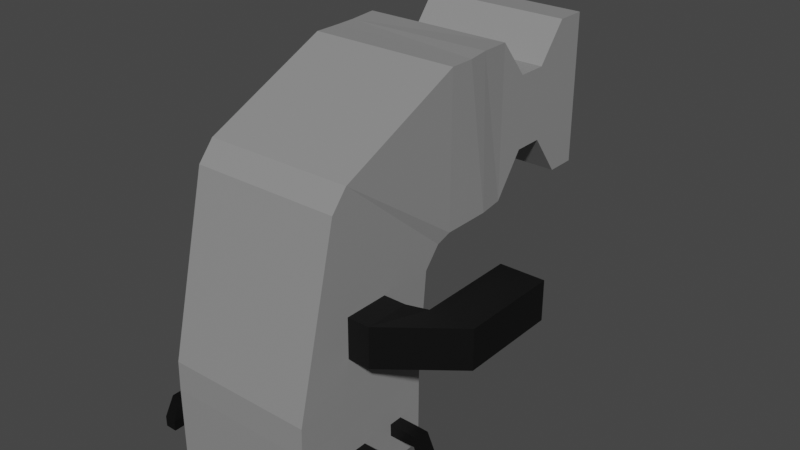 # Source: WimpEnemyTypeOne.blend  (saved by Blender 3.6.11; exported with 4.5.12 LTS)
import bpy
from mathutils import Matrix  # noqa: F401  (used for matrix-valued properties, if any)

bpy.ops.wm.read_factory_settings(use_empty=True)
scene = bpy.context.scene
scene.name = 'Scene'

# ---- collections
col_collection = bpy.data.collections.new('Collection'); scene.collection.children.link(col_collection)

# ---- materials (node trees are filled in below, after node groups)
mat_x = bpy.data.materials.new('マテリアル')
mat_x.use_transparent_shadow = False
mat_material = bpy.data.materials.new('Material')
mat_material.alpha_threshold = 0.0
mat_material.use_transparent_shadow = False
mat_material.roughness = 0.5
mat_material.line_color = (0.0, 0.0, 0.0, 1.0)
mat_001 = bpy.data.materials.new('マテリアル.001')
mat_001.use_transparent_shadow = False

# ---- material node trees
mat_x.use_nodes = True; mat_x.node_tree.nodes.clear()
_N = mat_x.node_tree.nodes; _L = mat_x.node_tree.links
n0 = _N.new('ShaderNodeBsdfPrincipled'); n0.name = 'プリンシプルBSDF'; n0.location = (10, 300)
n0.distribution = 'GGX'
n0.subsurface_method = 'RANDOM_WALK_SKIN'
n0.inputs[0].default_value = (0.0004135, 0.0004135, 0.0004135, 1.0)
n0.inputs[3].default_value = 1.45
n0.inputs[27].default_value = (0.0, 0.0, 0.0, 1.0)
n0.inputs[28].default_value = 1.0
n1 = _N.new('ShaderNodeOutputMaterial'); n1.name = 'マテリアル出力'; n1.location = (300, 300)
_L.new(n0.outputs[0], n1.inputs[0])
n1.is_active_output = True
mat_material.use_nodes = True; mat_material.node_tree.nodes.clear()
_N = mat_material.node_tree.nodes; _L = mat_material.node_tree.links
n0 = _N.new('ShaderNodeOutputMaterial'); n0.name = 'Material Output'; n0.location = (300, 300)
n1 = _N.new('ShaderNodeBsdfPrincipled'); n1.name = 'Principled BSDF'; n1.location = (10, 300)
n1.distribution = 'GGX'
n1.subsurface_method = 'RANDOM_WALK_SKIN'
n1.inputs[0].default_value = (0.2641, 0.2641, 0.2641, 1.0)
n1.inputs[3].default_value = 1.45
n1.inputs[27].default_value = (0.0, 0.0, 0.0, 1.0)
n1.inputs[28].default_value = 1.0
_L.new(n1.outputs[0], n0.inputs[0])
n0.is_active_output = True
mat_001.use_nodes = True; mat_001.node_tree.nodes.clear()
_N = mat_001.node_tree.nodes; _L = mat_001.node_tree.links
n0 = _N.new('ShaderNodeBsdfPrincipled'); n0.name = 'プリンシプルBSDF'; n0.location = (10, 300)
n0.distribution = 'GGX'
n0.subsurface_method = 'RANDOM_WALK_SKIN'
n0.inputs[0].default_value = (0.4603, 0.5122, 0.0, 1.0)
n0.inputs[3].default_value = 1.45
n0.inputs[27].default_value = (0.0, 0.0, 0.0, 1.0)
n0.inputs[28].default_value = 1.0
n1 = _N.new('ShaderNodeOutputMaterial'); n1.name = 'マテリアル出力'; n1.location = (300, 300)
_L.new(n0.outputs[0], n1.inputs[0])
n1.is_active_output = True

# ---- world
world_world = bpy.data.worlds.new('World'); scene.world = world_world
world_world.use_nodes = True; world_world.node_tree.nodes.clear()
_N = world_world.node_tree.nodes; _L = world_world.node_tree.links
n0 = _N.new('ShaderNodeOutputWorld'); n0.name = 'World Output'; n0.location = (300, 300)
n1 = _N.new('ShaderNodeBackground'); n1.name = 'Background'; n1.location = (10, 300)
n1.inputs[0].default_value = (0.05088, 0.05088, 0.05088, 1.0)
_L.new(n1.outputs[0], n0.inputs[0])
n0.is_active_output = True
world_world.color = (0.05088, 0.05088, 0.05088)
world_world.use_sun_shadow = False
world_world.sun_shadow_jitter_overblur = 0.0

# ---- meshes
me_005 = bpy.data.meshes.new('立方体.005')
me_005.from_pydata([(1.101, 0.6111, 0.4448), (1.101, 0.6111, 0.6138), (1.102, 1.391, 0.04134), (1.103, 1.556, 0.0406), (1.284, 0.6111, 0.4448), (1.284, 0.6111, 0.6138), (1.275, 1.391, 0.04134), (1.287, 1.556, 0.0406), (1.102, 1.391, 0.1771), (1.1, 1.294, 0.449), (1.1, 1.186, 0.4426), (1.1, 1.042, 0.4432), (1.101, 0.8985, 0.4437), (1.101, 0.7548, 0.4442), (1.101, 0.7537, 0.6126), (1.101, 0.8963, 0.6114), (1.101, 1.039, 0.6102), (1.101, 1.181, 0.609), (1.101, 1.36, 0.6009), (1.103, 1.556, 0.1852), (1.283, 0.7548, 0.4442), (1.281, 0.8985, 0.4437), (1.279, 1.042, 0.4432), (1.278, 1.186, 0.4426), (1.276, 1.294, 0.449), (1.277, 1.391, 0.1771), (1.287, 1.556, 0.1852), (1.284, 1.36, 0.6009), (1.284, 1.181, 0.609), (1.284, 1.039, 0.6102), (1.284, 0.8963, 0.6114), (1.284, 0.7537, 0.6126), (-0.1486, 0.6111, 0.4448), (-0.1486, 0.6111, 0.6138), (-0.1478, 1.391, 0.04134), (-0.1464, 1.556, 0.0406), (0.03474, 0.6111, 0.4448), (0.03474, 0.6111, 0.6138), (0.02548, 1.391, 0.04134), (0.03696, 1.556, 0.0406), (-0.1476, 1.391, 0.1771), (-0.1496, 1.294, 0.449), (-0.1494, 1.186, 0.4426), (-0.1492, 1.042, 0.4432), (-0.149, 0.8985, 0.4437), (-0.1488, 0.7548, 0.4442), (-0.1486, 0.7537, 0.6126), (-0.1486, 0.8963, 0.6114), (-0.1486, 1.039, 0.6102), (-0.1486, 1.181, 0.609), (-0.1486, 1.36, 0.6009), (-0.1464, 1.556, 0.1852), (0.0331, 0.7548, 0.4442), (0.03146, 0.8985, 0.4437), (0.02982, 1.042, 0.4432), (0.02818, 1.186, 0.4426), (0.02654, 1.294, 0.449), (0.02712, 1.391, 0.1771), (0.03696, 1.556, 0.1852), (0.03474, 1.36, 0.6009), (0.03474, 1.181, 0.609), (0.03474, 1.039, 0.6102), (0.03474, 0.8963, 0.6114), (0.03474, 0.7537, 0.6126), (0.4952, 0.6111, 0.4448), (0.4952, 0.6111, 0.6138), (0.496, 1.391, 0.04134), (0.4975, 1.556, 0.0406), (0.6786, 0.6111, 0.4448), (0.6786, 0.6111, 0.6138), (0.6693, 1.391, 0.04134), (0.6808, 1.556, 0.0406), (0.4962, 1.391, 0.1771), (0.4942, 1.294, 0.449), (0.4944, 1.186, 0.4426), (0.4946, 1.042, 0.4432), (0.4948, 0.8985, 0.4437), (0.495, 0.7548, 0.4442), (0.4952, 0.7537, 0.6126), (0.4952, 0.8963, 0.6114), (0.4952, 1.039, 0.6102), (0.4952, 1.181, 0.609), (0.4952, 1.36, 0.6009), (0.4975, 1.556, 0.1852), (0.6769, 0.7548, 0.4442), (0.6753, 0.8985, 0.4437), (0.6737, 1.042, 0.4432), (0.672, 1.186, 0.4426), (0.6704, 1.294, 0.449), (0.671, 1.391, 0.1771), (0.6808, 1.556, 0.1852), (0.6786, 1.36, 0.6009), (0.6786, 1.181, 0.609), (0.6786, 1.039, 0.6102), (0.6786, 0.8963, 0.6114), (0.6786, 0.7537, 0.6126), (0.7431, 0.9165, 1.909), (0.7431, 0.9165, 2.441), (0.1401, 0.9187, 1.909), (0.1401, 0.9187, 2.441), (-1.307, 2.1, 1.883), (-1.307, 2.1, 2.414), (-1.307, 1.497, 1.883), (-1.307, 1.497, 2.414), (-0.9732, 1.497, 1.883), (-0.6399, 1.497, 1.883), (-0.3066, 1.497, 1.883), (0.02677, 1.497, 1.883), (0.1413, 1.252, 1.909), (0.1413, 1.252, 2.441), (0.02677, 1.497, 2.414), (-0.3066, 1.497, 2.414), (-0.6399, 1.497, 2.414), (-0.9732, 1.497, 2.414), (0.7444, 1.25, 1.909), (0.02677, 2.1, 1.883), (-0.3066, 2.1, 1.883), (-0.6399, 2.1, 1.883), (-0.9732, 2.1, 1.883), (-0.9732, 2.1, 2.414), (-0.6399, 2.1, 2.414), (-0.3066, 2.1, 2.414), (0.02677, 2.1, 2.414), (0.7444, 1.25, 2.441), (-1.565, -0.9965, 4.804), (-1.622, -1.013, 2.8), (-3.577, -1.035, 4.81), (-3.577, -1.035, 2.81), (-1.567, 0.9854, 4.819), (-1.619, 1.006, 2.801), (-3.577, 0.965, 4.81), (-3.577, 0.965, 2.81), (-1.977, 0.965, 2.81), (-2.377, 0.965, 3.358), (-2.777, 0.965, 3.358), (-3.177, 0.965, 2.81), (-1.977, -1.035, 4.81), (-2.377, -1.035, 4.314), (-2.777, -1.035, 4.314), (-3.177, -1.035, 4.81), (-3.177, 0.965, 4.81), (-2.777, 0.965, 4.314), (-2.377, 0.965, 4.314), (-1.977, 0.965, 4.81), (-3.177, -1.035, 2.81), (-2.777, -1.035, 3.358), (-2.377, -1.035, 3.358), (-1.977, -1.035, 2.81), (-0.4916, 0.945, 1.009), (1.508, 0.945, 1.011), (-0.4916, -1.055, 1.009), (1.508, -1.055, 1.011), (-1.285, -0.8353, 2.801), (-0.9516, -0.8353, 2.801), (-0.8088, -1.045, 2.688), (-0.594, -1.045, 2.433), (-0.4993, -1.051, 1.34), (1.5, -1.051, 1.399), (0.9352, -1.045, 3.722), (0.7203, -1.045, 3.977), (-0.9516, -0.9933, 4.801), (-1.285, -0.9933, 4.801), (-0.4993, 0.949, 1.34), (-0.594, 0.9555, 2.433), (-0.8088, 0.9555, 2.688), (-0.9516, 1.007, 2.801), (-1.285, 1.007, 2.801), (-1.285, 1.007, 4.801), (-0.9516, 1.007, 4.801), (0.7203, 0.9555, 3.977), (0.9352, 0.9555, 3.722), (1.5, 0.949, 1.399), (1.506, 0.941, 0.04447), (1.506, -1.059, 0.04447), (-0.4937, 0.941, 0.04447), (-0.4937, -1.059, 0.04447), (0.04533, -0.7578, 0.4448), (0.04533, -0.7578, 0.6138), (0.04457, -1.538, 0.04134), (0.04311, -1.702, 0.0406), (-0.138, -0.7578, 0.4448), (-0.138, -0.7578, 0.6138), (-0.1288, -1.538, 0.04134), (-0.1402, -1.702, 0.0406), (0.04436, -1.537, 0.1771), (0.04637, -1.44, 0.449), (0.04616, -1.333, 0.4426), (0.04595, -1.189, 0.4432), (0.04574, -1.045, 0.4437), (0.04554, -0.9016, 0.4442), (0.04533, -0.9004, 0.6126), (0.04533, -1.043, 0.6114), (0.04533, -1.186, 0.6102), (0.04533, -1.328, 0.609), (0.04533, -1.507, 0.6009), (0.04311, -1.702, 0.1852), (-0.1364, -0.9016, 0.4442), (-0.1347, -1.045, 0.4437), (-0.1331, -1.189, 0.4432), (-0.1315, -1.333, 0.4426), (-0.1298, -1.44, 0.449), (-0.1304, -1.537, 0.1771), (-0.1402, -1.702, 0.1852), (-0.138, -1.507, 0.6009), (-0.138, -1.328, 0.609), (-0.138, -1.186, 0.6102), (-0.138, -1.043, 0.6114), (-0.138, -0.9004, 0.6126), (1.295, -0.7578, 0.4448), (1.295, -0.7578, 0.6138), (1.294, -1.538, 0.04134), (1.293, -1.702, 0.0406), (1.112, -0.7578, 0.4448), (1.112, -0.7578, 0.6138), (1.121, -1.538, 0.04134), (1.109, -1.702, 0.0406), (1.294, -1.537, 0.1771), (1.296, -1.44, 0.449), (1.296, -1.333, 0.4426), (1.296, -1.189, 0.4432), (1.295, -1.045, 0.4437), (1.295, -0.9016, 0.4442), (1.295, -0.9004, 0.6126), (1.295, -1.043, 0.6114), (1.295, -1.186, 0.6102), (1.295, -1.328, 0.609), (1.295, -1.507, 0.6009), (1.293, -1.702, 0.1852), (1.113, -0.9016, 0.4442), (1.115, -1.045, 0.4437), (1.116, -1.189, 0.4432), (1.118, -1.333, 0.4426), (1.12, -1.44, 0.449), (1.119, -1.537, 0.1771), (1.109, -1.702, 0.1852), (1.112, -1.507, 0.6009), (1.112, -1.328, 0.609), (1.112, -1.186, 0.6102), (1.112, -1.043, 0.6114), (1.112, -0.9004, 0.6126), (0.651, -0.7578, 0.4448), (0.651, -0.7578, 0.6138), (0.6503, -1.538, 0.04134), (0.6488, -1.702, 0.0406), (0.4677, -0.7578, 0.4448), (0.4677, -0.7578, 0.6138), (0.4769, -1.538, 0.04134), (0.4655, -1.702, 0.0406), (0.6501, -1.537, 0.1771), (0.6521, -1.44, 0.449), (0.6519, -1.333, 0.4426), (0.6517, -1.189, 0.4432), (0.6514, -1.045, 0.4437), (0.6512, -0.9016, 0.4442), (0.651, -0.9004, 0.6126), (0.651, -1.043, 0.6114), (0.651, -1.186, 0.6102), (0.651, -1.328, 0.609), (0.651, -1.507, 0.6009), (0.6488, -1.702, 0.1852), (0.4693, -0.9016, 0.4442), (0.471, -1.045, 0.4437), (0.4726, -1.189, 0.4432), (0.4742, -1.333, 0.4426), (0.4759, -1.44, 0.449), (0.4753, -1.537, 0.1771), (0.4655, -1.702, 0.1852), (0.4677, -1.507, 0.6009), (0.4677, -1.328, 0.609), (0.4677, -1.186, 0.6102), (0.4677, -1.043, 0.6114), (0.4677, -0.9004, 0.6126), (0.7431, -0.948, 2.427), (0.7431, -0.948, 1.895), (0.1401, -0.9502, 2.427), (0.1401, -0.9502, 1.895), (-1.307, -2.131, 2.453), (-1.307, -2.131, 1.921), (-1.307, -1.528, 2.453), (-1.307, -1.528, 1.921), (-0.9732, -1.528, 2.453), (-0.6399, -1.528, 2.453), (-0.3066, -1.528, 2.453), (0.02677, -1.528, 2.453), (0.1413, -1.283, 2.427), (0.1413, -1.283, 1.895), (0.02677, -1.528, 1.921), (-0.3066, -1.528, 1.921), (-0.6399, -1.528, 1.921), (-0.9732, -1.528, 1.921), (0.7444, -1.281, 2.427), (0.02677, -2.131, 2.453), (-0.3066, -2.131, 2.453), (-0.6399, -2.131, 2.453), (-0.9732, -2.131, 2.453), (-0.9732, -2.131, 1.921), (-0.6399, -2.131, 1.921), (-0.3066, -2.131, 1.921), (0.02677, -2.131, 1.921), (0.7444, -1.281, 1.895), (-3.481, -0.4289, 4.248), (-3.481, -0.4289, 3.347), (-3.481, -0.3324, 3.268), (-3.554, -0.07886, 4.423), (-3.624, -0.1756, 4.387), (-3.689, -0.2647, 4.328), (-3.746, -0.3429, 4.248), (-3.793, -0.407, 4.152), (-3.827, -0.4546, 4.042), (-3.849, -0.484, 3.922), (-3.856, -0.4939, 3.798), (-3.849, -0.484, 3.673), (-3.827, -0.4546, 3.554), (-3.793, -0.407, 3.444), (-3.746, -0.3429, 3.347), (-3.689, -0.2647, 3.268), (-3.624, -0.1756, 3.209), (-3.554, -0.07886, 3.173), (-3.599, -0.01669, 4.423), (-3.713, -0.05363, 4.387), (-3.818, -0.08768, 4.328), (-3.91, -0.1175, 4.248), (-3.985, -0.142, 4.152), (-4.041, -0.1602, 4.042), (-4.076, -0.1714, 3.922), (-4.087, -0.1752, 3.798), (-4.076, -0.1714, 3.673), (-4.041, -0.1602, 3.554), (-3.985, -0.142, 3.444), (-3.91, -0.1175, 3.347), (-3.818, -0.08768, 3.268), (-3.713, -0.05363, 3.209), (-3.599, -0.01669, 3.173), (-3.599, 0.06016, 4.423), (-3.713, 0.09711, 4.387), (-3.818, 0.1312, 4.328), (-3.91, 0.161, 4.248), (-3.985, 0.1855, 4.152), (-4.041, 0.2037, 4.042), (-4.076, 0.2149, 3.922), (-4.087, 0.2187, 3.798), (-4.076, 0.2149, 3.673), (-4.041, 0.2037, 3.554), (-3.985, 0.1855, 3.444), (-3.91, 0.161, 3.347), (-3.818, 0.1312, 3.268), (-3.713, 0.09711, 3.209), (-3.599, 0.06016, 3.173), (-3.554, 0.1223, 4.423), (-3.624, 0.2191, 4.387), (-3.689, 0.3082, 4.328), (-3.746, 0.3863, 4.248), (-3.793, 0.4505, 4.152), (-3.827, 0.4981, 4.042), (-3.849, 0.5275, 3.922), (-3.856, 0.5374, 3.798), (-3.849, 0.5275, 3.673), (-3.827, 0.4981, 3.554), (-3.793, 0.4505, 3.444), (-3.746, 0.3863, 3.347), (-3.689, 0.3082, 3.268), (-3.624, 0.2191, 3.209), (-3.554, 0.1223, 3.173), (-3.481, 0.1461, 4.423), (-3.481, 0.2656, 4.387), (-3.481, 0.3758, 4.328), (-3.481, 0.4724, 4.248), (-3.481, 0.5517, 4.152), (-3.481, 0.6106, 4.042), (-3.481, 0.6468, 3.922), (-3.481, 0.6591, 3.798), (-3.481, 0.6468, 3.673), (-3.481, 0.6106, 3.554), (-3.481, 0.5517, 3.444), (-3.481, 0.4724, 3.347), (-3.481, 0.3758, 3.268), (-3.481, 0.2656, 3.209), (-3.481, 0.1461, 3.173), (-3.481, 0.02174, 4.435), (-3.408, 0.1223, 4.423), (-3.338, 0.2191, 4.387), (-3.273, 0.3082, 4.328), (-3.216, 0.3863, 4.248), (-3.17, 0.4505, 4.152), (-3.135, 0.4981, 4.042), (-3.114, 0.5275, 3.922), (-3.106, 0.5374, 3.798), (-3.114, 0.5275, 3.673), (-3.135, 0.4981, 3.554), (-3.17, 0.4505, 3.444), (-3.216, 0.3863, 3.347), (-3.273, 0.3082, 3.268), (-3.338, 0.2191, 3.209), (-3.408, 0.1223, 3.173), (-3.481, 0.02174, 3.16), (-3.363, 0.06016, 4.423), (-3.249, 0.09711, 4.387), (-3.144, 0.1312, 4.328), (-3.052, 0.161, 4.248), (-2.977, 0.1855, 4.152), (-2.921, 0.2037, 4.042), (-2.887, 0.2149, 3.922), (-2.875, 0.2187, 3.798), (-2.887, 0.2149, 3.673), (-2.921, 0.2037, 3.554), (-2.977, 0.1855, 3.444), (-3.052, 0.161, 3.347), (-3.144, 0.1312, 3.268), (-3.249, 0.09711, 3.209), (-3.363, 0.06016, 3.173), (-3.363, -0.01669, 4.423), (-3.249, -0.05363, 4.387), (-3.144, -0.08768, 4.328), (-3.052, -0.1175, 4.248), (-2.977, -0.142, 4.152), (-2.921, -0.1602, 4.042), (-2.887, -0.1714, 3.922), (-2.875, -0.1752, 3.798), (-2.887, -0.1714, 3.673), (-2.921, -0.1602, 3.554), (-2.977, -0.142, 3.444), (-3.052, -0.1175, 3.347), (-3.144, -0.08768, 3.268), (-3.249, -0.05363, 3.209), (-3.363, -0.01669, 3.173), (-3.408, -0.07886, 4.423), (-3.338, -0.1756, 4.387), (-3.273, -0.2647, 4.328), (-3.216, -0.3429, 4.248), (-3.17, -0.407, 4.152), (-3.135, -0.4546, 4.042), (-3.114, -0.484, 3.922), (-3.106, -0.4939, 3.798), (-3.114, -0.484, 3.673), (-3.135, -0.4546, 3.554), (-3.17, -0.407, 3.444), (-3.216, -0.3429, 3.347), (-3.273, -0.2647, 3.268), (-3.338, -0.1756, 3.209), (-3.408, -0.07886, 3.173), (-3.481, -0.1026, 4.423), (-3.481, -0.2222, 4.387), (-3.481, -0.3324, 4.328), (-3.481, -0.5082, 4.152), (-3.481, -0.5671, 4.042), (-3.481, -0.6034, 3.922), (-3.481, -0.6156, 3.798), (-3.481, -0.6034, 3.673), (-3.481, -0.5671, 3.554), (-3.481, -0.5082, 3.444), (-3.481, -0.2222, 3.209), (-3.481, -0.1026, 3.173)], [], [(8, 19, 3, 2), (2, 3, 7, 6), (20, 31, 5, 4), (4, 5, 1, 0), (13, 20, 4, 0), (31, 14, 1, 5), (7, 3, 19, 26), (26, 19, 18, 27), (27, 18, 17, 28), (28, 17, 16, 29), (29, 16, 15, 30), (30, 15, 14, 31), (2, 6, 25, 8), (8, 25, 24, 9), (9, 24, 23, 10), (10, 23, 22, 11), (11, 22, 21, 12), (12, 21, 20, 13), (6, 7, 26, 25), (25, 26, 27, 24), (24, 27, 28, 23), (23, 28, 29, 22), (22, 29, 30, 21), (21, 30, 31, 20), (0, 1, 14, 13), (13, 14, 15, 12), (12, 15, 16, 11), (11, 16, 17, 10), (10, 17, 18, 9), (9, 18, 19, 8), (40, 51, 35, 34), (34, 35, 39, 38), (52, 63, 37, 36), (36, 37, 33, 32), (45, 52, 36, 32), (63, 46, 33, 37), (39, 35, 51, 58), (58, 51, 50, 59), (59, 50, 49, 60), (60, 49, 48, 61), (61, 48, 47, 62), (62, 47, 46, 63), (34, 38, 57, 40), (40, 57, 56, 41), (41, 56, 55, 42), (42, 55, 54, 43), (43, 54, 53, 44), (44, 53, 52, 45), (38, 39, 58, 57), (57, 58, 59, 56), (56, 59, 60, 55), (55, 60, 61, 54), (54, 61, 62, 53), (53, 62, 63, 52), (32, 33, 46, 45), (45, 46, 47, 44), (44, 47, 48, 43), (43, 48, 49, 42), (42, 49, 50, 41), (41, 50, 51, 40), (72, 83, 67, 66), (66, 67, 71, 70), (84, 95, 69, 68), (68, 69, 65, 64), (77, 84, 68, 64), (95, 78, 65, 69), (71, 67, 83, 90), (90, 83, 82, 91), (91, 82, 81, 92), (92, 81, 80, 93), (93, 80, 79, 94), (94, 79, 78, 95), (66, 70, 89, 72), (72, 89, 88, 73), (73, 88, 87, 74), (74, 87, 86, 75), (75, 86, 85, 76), (76, 85, 84, 77), (70, 71, 90, 89), (89, 90, 91, 88), (88, 91, 92, 87), (87, 92, 93, 86), (86, 93, 94, 85), (85, 94, 95, 84), (64, 65, 78, 77), (77, 78, 79, 76), (76, 79, 80, 75), (75, 80, 81, 74), (74, 81, 82, 73), (73, 82, 83, 72), (96, 97, 99, 98), (104, 113, 103, 102), (102, 103, 101, 100), (114, 123, 97, 96), (104, 102, 100, 118), (109, 99, 97, 123), (103, 113, 119, 101), (113, 112, 120, 119), (112, 111, 121, 120), (111, 110, 122, 121), (110, 109, 123, 122), (98, 108, 114, 96), (108, 107, 115, 114), (107, 106, 116, 115), (106, 105, 117, 116), (105, 104, 118, 117), (100, 101, 119, 118), (118, 119, 120, 117), (117, 120, 121, 116), (116, 121, 122, 115), (115, 122, 123, 114), (98, 99, 109, 108), (108, 109, 110, 107), (107, 110, 111, 106), (106, 111, 112, 105), (105, 112, 113, 104), (139, 140, 130, 126), (127, 126, 130, 131), (132, 143, 128, 129), (135, 144, 127, 131), (144, 139, 126, 127), (129, 128, 124, 125), (125, 124, 136, 147), (147, 136, 137, 146), (146, 137, 138, 145), (145, 138, 139, 144), (129, 125, 147, 132), (132, 147, 146, 133), (133, 146, 145, 134), (134, 145, 144, 135), (131, 130, 140, 135), (135, 140, 141, 134), (134, 141, 142, 133), (133, 142, 143, 132), (124, 128, 143, 136), (136, 143, 142, 137), (137, 142, 141, 138), (138, 141, 140, 139), (148, 149, 151, 150), (152, 161, 124, 125), (162, 171, 149, 148), (152, 125, 129, 166), (157, 151, 149, 171), (124, 161, 167, 128), (161, 160, 168, 167), (160, 159, 169, 168), (159, 158, 170, 169), (158, 157, 171, 170), (150, 156, 162, 148), (156, 155, 163, 162), (155, 154, 164, 163), (154, 153, 165, 164), (153, 152, 166, 165), (129, 128, 167, 166), (166, 167, 168, 165), (165, 168, 169, 164), (164, 169, 170, 163), (163, 170, 171, 162), (150, 151, 157, 156), (156, 157, 158, 155), (155, 158, 159, 154), (154, 159, 160, 153), (153, 160, 161, 152), (172, 149, 151, 173), (173, 151, 150, 175), (175, 150, 148, 174), (174, 148, 149, 172), (173, 175, 174, 172), (184, 195, 179, 178), (178, 179, 183, 182), (196, 207, 181, 180), (180, 181, 177, 176), (189, 196, 180, 176), (207, 190, 177, 181), (183, 179, 195, 202), (202, 195, 194, 203), (203, 194, 193, 204), (204, 193, 192, 205), (205, 192, 191, 206), (206, 191, 190, 207), (178, 182, 201, 184), (184, 201, 200, 185), (185, 200, 199, 186), (186, 199, 198, 187), (187, 198, 197, 188), (188, 197, 196, 189), (182, 183, 202, 201), (201, 202, 203, 200), (200, 203, 204, 199), (199, 204, 205, 198), (198, 205, 206, 197), (197, 206, 207, 196), (176, 177, 190, 189), (189, 190, 191, 188), (188, 191, 192, 187), (187, 192, 193, 186), (186, 193, 194, 185), (185, 194, 195, 184), (216, 227, 211, 210), (210, 211, 215, 214), (228, 239, 213, 212), (212, 213, 209, 208), (221, 228, 212, 208), (239, 222, 209, 213), (215, 211, 227, 234), (234, 227, 226, 235), (235, 226, 225, 236), (236, 225, 224, 237), (237, 224, 223, 238), (238, 223, 222, 239), (210, 214, 233, 216), (216, 233, 232, 217), (217, 232, 231, 218), (218, 231, 230, 219), (219, 230, 229, 220), (220, 229, 228, 221), (214, 215, 234, 233), (233, 234, 235, 232), (232, 235, 236, 231), (231, 236, 237, 230), (230, 237, 238, 229), (229, 238, 239, 228), (208, 209, 222, 221), (221, 222, 223, 220), (220, 223, 224, 219), (219, 224, 225, 218), (218, 225, 226, 217), (217, 226, 227, 216), (248, 259, 243, 242), (242, 243, 247, 246), (260, 271, 245, 244), (244, 245, 241, 240), (253, 260, 244, 240), (271, 254, 241, 245), (247, 243, 259, 266), (266, 259, 258, 267), (267, 258, 257, 268), (268, 257, 256, 269), (269, 256, 255, 270), (270, 255, 254, 271), (242, 246, 265, 248), (248, 265, 264, 249), (249, 264, 263, 250), (250, 263, 262, 251), (251, 262, 261, 252), (252, 261, 260, 253), (246, 247, 266, 265), (265, 266, 267, 264), (264, 267, 268, 263), (263, 268, 269, 262), (262, 269, 270, 261), (261, 270, 271, 260), (240, 241, 254, 253), (253, 254, 255, 252), (252, 255, 256, 251), (251, 256, 257, 250), (250, 257, 258, 249), (249, 258, 259, 248), (272, 273, 275, 274), (280, 289, 279, 278), (278, 279, 277, 276), (290, 299, 273, 272), (280, 278, 276, 294), (285, 275, 273, 299), (279, 289, 295, 277), (289, 288, 296, 295), (288, 287, 297, 296), (287, 286, 298, 297), (286, 285, 299, 298), (274, 284, 290, 272), (284, 283, 291, 290), (283, 282, 292, 291), (282, 281, 293, 292), (281, 280, 294, 293), (276, 277, 295, 294), (294, 295, 296, 293), (293, 296, 297, 292), (292, 297, 298, 291), (291, 298, 299, 290), (274, 275, 285, 284), (284, 285, 286, 283), (283, 286, 287, 282), (282, 287, 288, 281), (281, 288, 289, 280), (301, 449, 313, 314), (443, 300, 306, 307), (302, 301, 314, 315), (444, 443, 307, 308), (450, 302, 315, 316), (445, 444, 308, 309), (451, 450, 316, 317), (446, 445, 309, 310), (440, 378, 303), (394, 451, 317), (447, 446, 310, 311), (441, 440, 303, 304), (448, 447, 311, 312), (442, 441, 304, 305), (449, 448, 312, 313), (300, 442, 305, 306), (313, 312, 327, 328), (306, 305, 320, 321), (314, 313, 328, 329), (307, 306, 321, 322), (315, 314, 329, 330), (308, 307, 322, 323), (316, 315, 330, 331), (309, 308, 323, 324), (317, 316, 331, 332), (310, 309, 324, 325), (303, 378, 318), (394, 317, 332), (311, 310, 325, 326), (304, 303, 318, 319), (312, 311, 326, 327), (305, 304, 319, 320), (332, 331, 346, 347), (325, 324, 339, 340), (318, 378, 333), (394, 332, 347), (326, 325, 340, 341), (319, 318, 333, 334), (327, 326, 341, 342), (320, 319, 334, 335), (328, 327, 342, 343), (321, 320, 335, 336), (329, 328, 343, 344), (322, 321, 336, 337), (330, 329, 344, 345), (323, 322, 337, 338), (331, 330, 345, 346), (324, 323, 338, 339), (336, 335, 350, 351), (344, 343, 358, 359), (337, 336, 351, 352), (345, 344, 359, 360), (338, 337, 352, 353), (346, 345, 360, 361), (339, 338, 353, 354), (347, 346, 361, 362), (340, 339, 354, 355), (333, 378, 348), (394, 347, 362), (341, 340, 355, 356), (334, 333, 348, 349), (342, 341, 356, 357), (335, 334, 349, 350), (343, 342, 357, 358), (355, 354, 369, 370), (348, 378, 363), (394, 362, 377), (356, 355, 370, 371), (349, 348, 363, 364), (357, 356, 371, 372), (350, 349, 364, 365), (358, 357, 372, 373), (351, 350, 365, 366), (359, 358, 373, 374), (352, 351, 366, 367), (360, 359, 374, 375), (353, 352, 367, 368), (361, 360, 375, 376), (354, 353, 368, 369), (362, 361, 376, 377), (374, 373, 389, 390), (367, 366, 382, 383), (375, 374, 390, 391), (368, 367, 383, 384), (376, 375, 391, 392), (369, 368, 384, 385), (377, 376, 392, 393), (370, 369, 385, 386), (363, 378, 379), (394, 377, 393), (371, 370, 386, 387), (364, 363, 379, 380), (372, 371, 387, 388), (365, 364, 380, 381), (373, 372, 388, 389), (366, 365, 381, 382), (379, 378, 395), (394, 393, 409), (387, 386, 402, 403), (380, 379, 395, 396), (388, 387, 403, 404), (381, 380, 396, 397), (389, 388, 404, 405), (382, 381, 397, 398), (390, 389, 405, 406), (383, 382, 398, 399), (391, 390, 406, 407), (384, 383, 399, 400), (392, 391, 407, 408), (385, 384, 400, 401), (393, 392, 408, 409), (386, 385, 401, 402), (399, 398, 413, 414), (407, 406, 421, 422), (400, 399, 414, 415), (408, 407, 422, 423), (401, 400, 415, 416), (409, 408, 423, 424), (402, 401, 416, 417), (395, 378, 410), (394, 409, 424), (403, 402, 417, 418), (396, 395, 410, 411), (404, 403, 418, 419), (397, 396, 411, 412), (405, 404, 419, 420), (398, 397, 412, 413), (406, 405, 420, 421), (418, 417, 432, 433), (411, 410, 425, 426), (419, 418, 433, 434), (412, 411, 426, 427), (420, 419, 434, 435), (413, 412, 427, 428), (421, 420, 435, 436), (414, 413, 428, 429), (422, 421, 436, 437), (415, 414, 429, 430), (423, 422, 437, 438), (416, 415, 430, 431), (424, 423, 438, 439), (417, 416, 431, 432), (410, 378, 425), (394, 424, 439), (437, 436, 301, 302), (430, 429, 443, 444), (438, 437, 302, 450), (431, 430, 444, 445), (439, 438, 450, 451), (432, 431, 445, 446), (425, 378, 440), (394, 439, 451), (433, 432, 446, 447), (426, 425, 440, 441), (434, 433, 447, 448), (427, 426, 441, 442), (435, 434, 448, 449), (428, 427, 442, 300), (436, 435, 449, 301), (429, 428, 300, 443)])
me_005.polygons.foreach_set('use_smooth', [0, 0, 0, 0, 0, 0, 0, 0, 0, 0, 0, 0, 0, 0, 0, 0, 0, 0, 0, 0, 0, 0, 0, 0, 0, 0, 0, 0, 0, 0, 0, 0, 0, 0, 0, 0, 0, 0, 0, 0, 0, 0, 0, 0, 0, 0, 0, 0, 0, 0, 0, 0, 0, 0, 0, 0, 0, 0, 0, 0, 0, 0, 0, 0, 0, 0, 0, 0, 0, 0, 0, 0, 0, 0, 0, 0, 0, 0, 0, 0, 0, 0, 0, 0, 0, 0, 0, 0, 0, 0, 0, 0, 0, 0, 0, 0, 0, 0, 0, 0, 0, 0, 0, 0, 0, 0, 0, 0, 0, 0, 0, 0, 0, 0, 0, 0, 0, 0, 0, 0, 0, 0, 0, 0, 0, 0, 0, 0, 0, 0, 0, 0, 0, 0, 0, 0, 0, 0, 0, 0, 0, 0, 0, 0, 0, 0, 0, 0, 0, 0, 0, 0, 0, 0, 0, 0, 0, 0, 0, 0, 0, 0, 0, 0, 0, 0, 0, 0, 0, 0, 0, 0, 0, 0, 0, 0, 0, 0, 0, 0, 0, 0, 0, 0, 0, 0, 0, 0, 0, 0, 0, 0, 0, 0, 0, 0, 0, 0, 0, 0, 0, 0, 0, 0, 0, 0, 0, 0, 0, 0, 0, 0, 0, 0, 0, 0, 0, 0, 0, 0, 0, 0, 0, 0, 0, 0, 0, 0, 0, 0, 0, 0, 0, 0, 0, 0, 0, 0, 0, 0, 0, 0, 0, 0, 0, 0, 0, 0, 0, 0, 0, 0, 0, 0, 0, 0, 0, 0, 0, 0, 0, 0, 0, 0, 0, 0, 0, 0, 0, 0, 0, 0, 0, 0, 0, 0, 0, 0, 0, 0, 0, 0, 0, 0, 1, 1, 1, 1, 1, 1, 1, 1, 1, 1, 1, 1, 1, 1, 1, 1, 1, 1, 1, 1, 1, 1, 1, 1, 1, 1, 1, 1, 1, 1, 1, 1, 1, 1, 1, 1, 1, 1, 1, 1, 1, 1, 1, 1, 1, 1, 1, 1, 1, 1, 1, 1, 1, 1, 1, 1, 1, 1, 1, 1, 1, 1, 1, 1, 1, 1, 1, 1, 1, 1, 1, 1, 1, 1, 1, 1, 1, 1, 1, 1, 1, 1, 1, 1, 1, 1, 1, 1, 1, 1, 1, 1, 1, 1, 1, 1, 1, 1, 1, 1, 1, 1, 1, 1, 1, 1, 1, 1, 1, 1, 1, 1, 1, 1, 1, 1, 1, 1, 1, 1, 1, 1, 1, 1, 1, 1, 1, 1, 1, 1, 1, 1, 1, 1, 1, 1, 1, 1, 1, 1, 1, 1, 1, 1, 1, 1, 1, 1, 1, 1, 1, 1, 1, 1, 1, 1, 1, 1, 1, 1])
me_005.polygons.foreach_set('material_index', [0, 0, 0, 0, 0, 0, 0, 0, 0, 0, 0, 0, 0, 0, 0, 0, 0, 0, 0, 0, 0, 0, 0, 0, 0, 0, 0, 0, 0, 0, 0, 0, 0, 0, 0, 0, 0, 0, 0, 0, 0, 0, 0, 0, 0, 0, 0, 0, 0, 0, 0, 0, 0, 0, 0, 0, 0, 0, 0, 0, 0, 0, 0, 0, 0, 0, 0, 0, 0, 0, 0, 0, 0, 0, 0, 0, 0, 0, 0, 0, 0, 0, 0, 0, 0, 0, 0, 0, 0, 0, 0, 0, 0, 0, 0, 0, 0, 0, 0, 0, 0, 0, 0, 0, 0, 0, 0, 0, 0, 0, 0, 0, 0, 0, 0, 0, 1, 1, 1, 1, 1, 1, 1, 1, 1, 1, 1, 1, 1, 1, 1, 1, 1, 1, 1, 1, 1, 1, 1, 1, 1, 1, 1, 1, 1, 1, 1, 1, 1, 1, 1, 1, 1, 1, 1, 1, 1, 1, 1, 1, 1, 1, 1, 1, 1, 1, 1, 1, 0, 0, 0, 0, 0, 0, 0, 0, 0, 0, 0, 0, 0, 0, 0, 0, 0, 0, 0, 0, 0, 0, 0, 0, 0, 0, 0, 0, 0, 0, 0, 0, 0, 0, 0, 0, 0, 0, 0, 0, 0, 0, 0, 0, 0, 0, 0, 0, 0, 0, 0, 0, 0, 0, 0, 0, 0, 0, 0, 0, 0, 0, 0, 0, 0, 0, 0, 0, 0, 0, 0, 0, 0, 0, 0, 0, 0, 0, 0, 0, 0, 0, 0, 0, 0, 0, 0, 0, 0, 0, 0, 0, 0, 0, 0, 0, 0, 0, 0, 0, 0, 0, 0, 0, 0, 0, 0, 0, 0, 0, 0, 0, 0, 0, 0, 0, 2, 2, 2, 2, 2, 2, 2, 2, 2, 2, 2, 2, 2, 2, 2, 2, 2, 2, 2, 2, 2, 2, 2, 2, 2, 2, 2, 2, 2, 2, 2, 2, 2, 2, 2, 2, 2, 2, 2, 2, 2, 2, 2, 2, 2, 2, 2, 2, 2, 2, 2, 2, 2, 2, 2, 2, 2, 2, 2, 2, 2, 2, 2, 2, 2, 2, 2, 2, 2, 2, 2, 2, 2, 2, 2, 2, 2, 2, 2, 2, 2, 2, 2, 2, 2, 2, 2, 2, 2, 2, 2, 2, 2, 2, 2, 2, 2, 2, 2, 2, 2, 2, 2, 2, 2, 2, 2, 2, 2, 2, 2, 2, 2, 2, 2, 2, 2, 2, 2, 2, 2, 2, 2, 2, 2, 2, 2, 2, 2, 2, 2, 2, 2, 2, 2, 2, 2, 2, 2, 2, 2, 2, 2, 2, 2, 2, 2, 2, 2, 2, 2, 2, 2, 2, 2, 2, 2, 2, 2, 2])
_uv = me_005.uv_layers.new(name='UVマップ')
_uv.uv.foreach_set('vector', [0.375, 0.2143, 0.625, 0.2143, 0.625, 0.25, 0.375, 0.25, 0.375, 0.25, 0.625, 0.25, 0.625, 0.5, 0.375, 0.5, 0.375, 0.7143, 0.625, 0.7143, 0.625, 0.75, 0.375, 0.75, 0.375, 0.75, 0.625, 0.75, 0.625, 1.0, 0.375, 1.0, 0.125, 0.7143, 0.375, 0.7143, 0.375, 0.75, 0.125, 0.75, 0.625, 0.7143, 0.875, 0.7143, 0.875, 0.75, 0.625, 0.75, 0.625, 0.5, 0.875, 0.5, 0.875, 0.5357, 0.625, 0.5357, 0.625, 0.5357, 0.875, 0.5357, 0.875, 0.5714, 0.625, 0.5714, 0.625, 0.5714, 0.875, 0.5714, 0.875, 0.6071, 0.625, 0.6071, 0.625, 0.6071, 0.875, 0.6071, 0.875, 0.6429, 0.625, 0.6429, 0.625, 0.6429, 0.875, 0.6429, 0.875, 0.6786, 0.625, 0.6786, 0.625, 0.6786, 0.875, 0.6786, 0.875, 0.7143, 0.625, 0.7143, 0.125, 0.5, 0.375, 0.5, 0.375, 0.5357, 0.125, 0.5357, 0.125, 0.5357, 0.375, 0.5357, 0.375, 0.5714, 0.125, 0.5714, 0.125, 0.5714, 0.375, 0.5714, 0.375, 0.6071, 0.125, 0.6071, 0.125, 0.6071, 0.375, 0.6071, 0.375, 0.6429, 0.125, 0.6429, 0.125, 0.6429, 0.375, 0.6429, 0.375, 0.6786, 0.125, 0.6786, 0.125, 0.6786, 0.375, 0.6786, 0.375, 0.7143, 0.125, 0.7143, 0.375, 0.5, 0.625, 0.5, 0.625, 0.5357, 0.375, 0.5357, 0.375, 0.5357, 0.625, 0.5357, 0.625, 0.5714, 0.375, 0.5714, 0.375, 0.5714, 0.625, 0.5714, 0.625, 0.6071, 0.375, 0.6071, 0.375, 0.6071, 0.625, 0.6071, 0.625, 0.6429, 0.375, 0.6429, 0.375, 0.6429, 0.625, 0.6429, 0.625, 0.6786, 0.375, 0.6786, 0.375, 0.6786, 0.625, 0.6786, 0.625, 0.7143, 0.375, 0.7143, 0.375, 0.0, 0.625, 0.0, 0.625, 0.03571, 0.375, 0.03571, 0.375, 0.03571, 0.625, 0.03571, 0.625, 0.07143, 0.375, 0.07143, 0.375, 0.07143, 0.625, 0.07143, 0.625, 0.1071, 0.375, 0.1071, 0.375, 0.1071, 0.625, 0.1071, 0.625, 0.1429, 0.375, 0.1429, 0.375, 0.1429, 0.625, 0.1429, 0.625, 0.1786, 0.375, 0.1786, 0.375, 0.1786, 0.625, 0.1786, 0.625, 0.2143, 0.375, 0.2143, 0.375, 0.2143, 0.625, 0.2143, 0.625, 0.25, 0.375, 0.25, 0.375, 0.25, 0.625, 0.25, 0.625, 0.5, 0.375, 0.5, 0.375, 0.7143, 0.625, 0.7143, 0.625, 0.75, 0.375, 0.75, 0.375, 0.75, 0.625, 0.75, 0.625, 1.0, 0.375, 1.0, 0.125, 0.7143, 0.375, 0.7143, 0.375, 0.75, 0.125, 0.75, 0.625, 0.7143, 0.875, 0.7143, 0.875, 0.75, 0.625, 0.75, 0.625, 0.5, 0.875, 0.5, 0.875, 0.5357, 0.625, 0.5357, 0.625, 0.5357, 0.875, 0.5357, 0.875, 0.5714, 0.625, 0.5714, 0.625, 0.5714, 0.875, 0.5714, 0.875, 0.6071, 0.625, 0.6071, 0.625, 0.6071, 0.875, 0.6071, 0.875, 0.6429, 0.625, 0.6429, 0.625, 0.6429, 0.875, 0.6429, 0.875, 0.6786, 0.625, 0.6786, 0.625, 0.6786, 0.875, 0.6786, 0.875, 0.7143, 0.625, 0.7143, 0.125, 0.5, 0.375, 0.5, 0.375, 0.5357, 0.125, 0.5357, 0.125, 0.5357, 0.375, 0.5357, 0.375, 0.5714, 0.125, 0.5714, 0.125, 0.5714, 0.375, 0.5714, 0.375, 0.6071, 0.125, 0.6071, 0.125, 0.6071, 0.375, 0.6071, 0.375, 0.6429, 0.125, 0.6429, 0.125, 0.6429, 0.375, 0.6429, 0.375, 0.6786, 0.125, 0.6786, 0.125, 0.6786, 0.375, 0.6786, 0.375, 0.7143, 0.125, 0.7143, 0.375, 0.5, 0.625, 0.5, 0.625, 0.5357, 0.375, 0.5357, 0.375, 0.5357, 0.625, 0.5357, 0.625, 0.5714, 0.375, 0.5714, 0.375, 0.5714, 0.625, 0.5714, 0.625, 0.6071, 0.375, 0.6071, 0.375, 0.6071, 0.625, 0.6071, 0.625, 0.6429, 0.375, 0.6429, 0.375, 0.6429, 0.625, 0.6429, 0.625, 0.6786, 0.375, 0.6786, 0.375, 0.6786, 0.625, 0.6786, 0.625, 0.7143, 0.375, 0.7143, 0.375, 0.0, 0.625, 0.0, 0.625, 0.03571, 0.375, 0.03571, 0.375, 0.03571, 0.625, 0.03571, 0.625, 0.07143, 0.375, 0.07143, 0.375, 0.07143, 0.625, 0.07143, 0.625, 0.1071, 0.375, 0.1071, 0.375, 0.1071, 0.625, 0.1071, 0.625, 0.1429, 0.375, 0.1429, 0.375, 0.1429, 0.625, 0.1429, 0.625, 0.1786, 0.375, 0.1786, 0.375, 0.1786, 0.625, 0.1786, 0.625, 0.2143, 0.375, 0.2143, 0.375, 0.2143, 0.625, 0.2143, 0.625, 0.25, 0.375, 0.25, 0.375, 0.25, 0.625, 0.25, 0.625, 0.5, 0.375, 0.5, 0.375, 0.7143, 0.625, 0.7143, 0.625, 0.75, 0.375, 0.75, 0.375, 0.75, 0.625, 0.75, 0.625, 1.0, 0.375, 1.0, 0.125, 0.7143, 0.375, 0.7143, 0.375, 0.75, 0.125, 0.75, 0.625, 0.7143, 0.875, 0.7143, 0.875, 0.75, 0.625, 0.75, 0.625, 0.5, 0.875, 0.5, 0.875, 0.5357, 0.625, 0.5357, 0.625, 0.5357, 0.875, 0.5357, 0.875, 0.5714, 0.625, 0.5714, 0.625, 0.5714, 0.875, 0.5714, 0.875, 0.6071, 0.625, 0.6071, 0.625, 0.6071, 0.875, 0.6071, 0.875, 0.6429, 0.625, 0.6429, 0.625, 0.6429, 0.875, 0.6429, 0.875, 0.6786, 0.625, 0.6786, 0.625, 0.6786, 0.875, 0.6786, 0.875, 0.7143, 0.625, 0.7143, 0.125, 0.5, 0.375, 0.5, 0.375, 0.5357, 0.125, 0.5357, 0.125, 0.5357, 0.375, 0.5357, 0.375, 0.5714, 0.125, 0.5714, 0.125, 0.5714, 0.375, 0.5714, 0.375, 0.6071, 0.125, 0.6071, 0.125, 0.6071, 0.375, 0.6071, 0.375, 0.6429, 0.125, 0.6429, 0.125, 0.6429, 0.375, 0.6429, 0.375, 0.6786, 0.125, 0.6786, 0.125, 0.6786, 0.375, 0.6786, 0.375, 0.7143, 0.125, 0.7143, 0.375, 0.5, 0.625, 0.5, 0.625, 0.5357, 0.375, 0.5357, 0.375, 0.5357, 0.625, 0.5357, 0.625, 0.5714, 0.375, 0.5714, 0.375, 0.5714, 0.625, 0.5714, 0.625, 0.6071, 0.375, 0.6071, 0.375, 0.6071, 0.625, 0.6071, 0.625, 0.6429, 0.375, 0.6429, 0.375, 0.6429, 0.625, 0.6429, 0.625, 0.6786, 0.375, 0.6786, 0.375, 0.6786, 0.625, 0.6786, 0.625, 0.7143, 0.375, 0.7143, 0.375, 0.0, 0.625, 0.0, 0.625, 0.03571, 0.375, 0.03571, 0.375, 0.03571, 0.625, 0.03571, 0.625, 0.07143, 0.375, 0.07143, 0.375, 0.07143, 0.625, 0.07143, 0.625, 0.1071, 0.375, 0.1071, 0.375, 0.1071, 0.625, 0.1071, 0.625, 0.1429, 0.375, 0.1429, 0.375, 0.1429, 0.625, 0.1429, 0.625, 0.1786, 0.375, 0.1786, 0.375, 0.1786, 0.625, 0.1786, 0.625, 0.2143, 0.375, 0.2143, 0.375, 0.0, 0.625, 0.0, 0.625, 0.25, 0.375, 0.25, 0.375, 0.4583, 0.625, 0.4583, 0.625, 0.5, 0.375, 0.5, 0.375, 0.5, 0.625, 0.5, 0.625, 0.75, 0.375, 0.75, 0.375, 0.9583, 0.625, 0.9583, 0.625, 1.0, 0.375, 1.0, 0.3333, 0.5, 0.375, 0.5, 0.375, 0.75, 0.3333, 0.75, 0.8333, 0.5, 0.875, 0.5, 0.875, 0.75, 0.8333, 0.75, 0.625, 0.5, 0.6667, 0.5, 0.6667, 0.75, 0.625, 0.75, 0.6667, 0.5, 0.7083, 0.5, 0.7083, 0.75, 0.6667, 0.75, 0.7083, 0.5, 0.75, 0.5, 0.75, 0.75, 0.7083, 0.75, 0.75, 0.5, 0.7917, 0.5, 0.7917, 0.75, 0.75, 0.75, 0.7917, 0.5, 0.8333, 0.5, 0.8333, 0.75, 0.7917, 0.75, 0.125, 0.5, 0.1667, 0.5, 0.1667, 0.75, 0.125, 0.75, 0.1667, 0.5, 0.2083, 0.5, 0.2083, 0.75, 0.1667, 0.75, 0.2083, 0.5, 0.25, 0.5, 0.25, 0.75, 0.2083, 0.75, 0.25, 0.5, 0.2917, 0.5, 0.2917, 0.75, 0.25, 0.75, 0.2917, 0.5, 0.3333, 0.5, 0.3333, 0.75, 0.2917, 0.75, 0.375, 0.75, 0.625, 0.75, 0.625, 0.7917, 0.375, 0.7917, 0.375, 0.7917, 0.625, 0.7917, 0.625, 0.8333, 0.375, 0.8333, 0.375, 0.8333, 0.625, 0.8333, 0.625, 0.875, 0.375, 0.875, 0.375, 0.875, 0.625, 0.875, 0.625, 0.9167, 0.375, 0.9167, 0.375, 0.9167, 0.625, 0.9167, 0.625, 0.9583, 0.375, 0.9583, 0.375, 0.25, 0.625, 0.25, 0.625, 0.2917, 0.375, 0.2917, 0.375, 0.2917, 0.625, 0.2917, 0.625, 0.3333, 0.375, 0.3333, 0.375, 0.3333, 0.625, 0.3333, 0.625, 0.375, 0.375, 0.375, 0.375, 0.375, 0.625, 0.375, 0.625, 0.4167, 0.375, 0.4167, 0.375, 0.4167, 0.625, 0.4167, 0.625, 0.4583, 0.375, 0.4583, 0.0, 0.0, 0.0, 0.0, 0.0, 0.0, 0.0, 0.0, 0.0, 0.0, 0.0, 0.0, 0.0, 0.0, 0.0, 0.0, 0.0, 0.0, 0.0, 0.0, 0.0, 0.0, 0.0, 0.0, 0.0, 0.0, 0.0, 0.0, 0.0, 0.0, 0.0, 0.0, 0.0, 0.0, 0.0, 0.0, 0.0, 0.0, 0.0, 0.0, 0.0, 0.0, 0.0, 0.0, 0.0, 0.0, 0.0, 0.0, 0.0, 0.0, 0.0, 0.0, 0.0, 0.0, 0.0, 0.0, 0.0, 0.0, 0.0, 0.0, 0.0, 0.0, 0.0, 0.0, 0.0, 0.0, 0.0, 0.0, 0.0, 0.0, 0.0, 0.0, 0.0, 0.0, 0.0, 0.0, 0.0, 0.0, 0.0, 0.0, 0.0, 0.0, 0.0, 0.0, 0.0, 0.0, 0.0, 0.0, 0.0, 0.0, 0.0, 0.0, 0.0, 0.0, 0.0, 0.0, 0.0, 0.0, 0.0, 0.0, 0.0, 0.0, 0.0, 0.0, 0.0, 0.0, 0.0, 0.0, 0.0, 0.0, 0.0, 0.0, 0.0, 0.0, 0.0, 0.0, 0.0, 0.0, 0.0, 0.0, 0.0, 0.0, 0.0, 0.0, 0.0, 0.0, 0.0, 0.0, 0.0, 0.0, 0.0, 0.0, 0.0, 0.0, 0.0, 0.0, 0.0, 0.0, 0.0, 0.0, 0.0, 0.0, 0.0, 0.0, 0.0, 0.0, 0.0, 0.0, 0.0, 0.0, 0.0, 0.0, 0.0, 0.0, 0.0, 0.0, 0.0, 0.0, 0.0, 0.0, 0.0, 0.0, 0.0, 0.0, 0.0, 0.0, 0.0, 0.0, 0.0, 0.0, 0.0, 0.0, 0.0, 0.0, 0.0, 0.0, 0.375, 0.0, 0.625, 0.0, 0.625, 0.25, 0.375, 0.25, 0.375, 0.4583, 0.625, 0.4583, 0.625, 0.5, 0.375, 0.5, 0.375, 0.9583, 0.625, 0.9583, 0.625, 1.0, 0.375, 1.0, 0.3333, 0.5, 0.375, 0.5, 0.375, 0.75, 0.3333, 0.75, 0.8333, 0.5, 0.875, 0.5, 0.875, 0.75, 0.8333, 0.75, 0.625, 0.5, 0.6667, 0.5, 0.6667, 0.75, 0.625, 0.75, 0.6667, 0.5, 0.7083, 0.5, 0.7083, 0.75, 0.6667, 0.75, 0.7083, 0.5, 0.75, 0.5, 0.75, 0.75, 0.7083, 0.75, 0.75, 0.5, 0.7917, 0.5, 0.7917, 0.75, 0.75, 0.75, 0.7917, 0.5, 0.8333, 0.5, 0.8333, 0.75, 0.7917, 0.75, 0.125, 0.5, 0.1667, 0.5, 0.1667, 0.75, 0.125, 0.75, 0.1667, 0.5, 0.2083, 0.5, 0.2083, 0.75, 0.1667, 0.75, 0.2083, 0.5, 0.25, 0.5, 0.25, 0.75, 0.2083, 0.75, 0.25, 0.5, 0.2917, 0.5, 0.2917, 0.75, 0.25, 0.75, 0.2917, 0.5, 0.3333, 0.5, 0.3333, 0.75, 0.2917, 0.75, 0.375, 0.75, 0.625, 0.75, 0.625, 0.7917, 0.375, 0.7917, 0.375, 0.7917, 0.625, 0.7917, 0.625, 0.8333, 0.375, 0.8333, 0.375, 0.8333, 0.625, 0.8333, 0.625, 0.875, 0.375, 0.875, 0.375, 0.875, 0.625, 0.875, 0.625, 0.9167, 0.375, 0.9167, 0.375, 0.9167, 0.625, 0.9167, 0.625, 0.9583, 0.375, 0.9583, 0.375, 0.25, 0.625, 0.25, 0.625, 0.2917, 0.375, 0.2917, 0.375, 0.2917, 0.625, 0.2917, 0.625, 0.3333, 0.375, 0.3333, 0.375, 0.3333, 0.625, 0.3333, 0.625, 0.375, 0.375, 0.375, 0.375, 0.375, 0.625, 0.375, 0.625, 0.4167, 0.375, 0.4167, 0.375, 0.4167, 0.625, 0.4167, 0.625, 0.4583, 0.375, 0.4583, 0.375, 0.0, 0.625, 0.0, 0.625, 0.25, 0.375, 0.25, 0.375, 0.25, 0.625, 0.25, 0.625, 0.5, 0.375, 0.5, 0.375, 0.5, 0.625, 0.5, 0.625, 0.75, 0.375, 0.75, 0.375, 0.75, 0.625, 0.75, 0.625, 1.0, 0.375, 1.0, 0.125, 0.5, 0.375, 0.5, 0.375, 0.75, 0.125, 0.75, 0.375, 0.2143, 0.625, 0.2143, 0.625, 0.25, 0.375, 0.25, 0.375, 0.25, 0.625, 0.25, 0.625, 0.5, 0.375, 0.5, 0.375, 0.7143, 0.625, 0.7143, 0.625, 0.75, 0.375, 0.75, 0.375, 0.75, 0.625, 0.75, 0.625, 1.0, 0.375, 1.0, 0.125, 0.7143, 0.375, 0.7143, 0.375, 0.75, 0.125, 0.75, 0.625, 0.7143, 0.875, 0.7143, 0.875, 0.75, 0.625, 0.75, 0.625, 0.5, 0.875, 0.5, 0.875, 0.5357, 0.625, 0.5357, 0.625, 0.5357, 0.875, 0.5357, 0.875, 0.5714, 0.625, 0.5714, 0.625, 0.5714, 0.875, 0.5714, 0.875, 0.6071, 0.625, 0.6071, 0.625, 0.6071, 0.875, 0.6071, 0.875, 0.6429, 0.625, 0.6429, 0.625, 0.6429, 0.875, 0.6429, 0.875, 0.6786, 0.625, 0.6786, 0.625, 0.6786, 0.875, 0.6786, 0.875, 0.7143, 0.625, 0.7143, 0.125, 0.5, 0.375, 0.5, 0.375, 0.5357, 0.125, 0.5357, 0.125, 0.5357, 0.375, 0.5357, 0.375, 0.5714, 0.125, 0.5714, 0.125, 0.5714, 0.375, 0.5714, 0.375, 0.6071, 0.125, 0.6071, 0.125, 0.6071, 0.375, 0.6071, 0.375, 0.6429, 0.125, 0.6429, 0.125, 0.6429, 0.375, 0.6429, 0.375, 0.6786, 0.125, 0.6786, 0.125, 0.6786, 0.375, 0.6786, 0.375, 0.7143, 0.125, 0.7143, 0.375, 0.5, 0.625, 0.5, 0.625, 0.5357, 0.375, 0.5357, 0.375, 0.5357, 0.625, 0.5357, 0.625, 0.5714, 0.375, 0.5714, 0.375, 0.5714, 0.625, 0.5714, 0.625, 0.6071, 0.375, 0.6071, 0.375, 0.6071, 0.625, 0.6071, 0.625, 0.6429, 0.375, 0.6429, 0.375, 0.6429, 0.625, 0.6429, 0.625, 0.6786, 0.375, 0.6786, 0.375, 0.6786, 0.625, 0.6786, 0.625, 0.7143, 0.375, 0.7143, 0.375, 0.0, 0.625, 0.0, 0.625, 0.03571, 0.375, 0.03571, 0.375, 0.03571, 0.625, 0.03571, 0.625, 0.07143, 0.375, 0.07143, 0.375, 0.07143, 0.625, 0.07143, 0.625, 0.1071, 0.375, 0.1071, 0.375, 0.1071, 0.625, 0.1071, 0.625, 0.1429, 0.375, 0.1429, 0.375, 0.1429, 0.625, 0.1429, 0.625, 0.1786, 0.375, 0.1786, 0.375, 0.1786, 0.625, 0.1786, 0.625, 0.2143, 0.375, 0.2143, 0.375, 0.2143, 0.625, 0.2143, 0.625, 0.25, 0.375, 0.25, 0.375, 0.25, 0.625, 0.25, 0.625, 0.5, 0.375, 0.5, 0.375, 0.7143, 0.625, 0.7143, 0.625, 0.75, 0.375, 0.75, 0.375, 0.75, 0.625, 0.75, 0.625, 1.0, 0.375, 1.0, 0.125, 0.7143, 0.375, 0.7143, 0.375, 0.75, 0.125, 0.75, 0.625, 0.7143, 0.875, 0.7143, 0.875, 0.75, 0.625, 0.75, 0.625, 0.5, 0.875, 0.5, 0.875, 0.5357, 0.625, 0.5357, 0.625, 0.5357, 0.875, 0.5357, 0.875, 0.5714, 0.625, 0.5714, 0.625, 0.5714, 0.875, 0.5714, 0.875, 0.6071, 0.625, 0.6071, 0.625, 0.6071, 0.875, 0.6071, 0.875, 0.6429, 0.625, 0.6429, 0.625, 0.6429, 0.875, 0.6429, 0.875, 0.6786, 0.625, 0.6786, 0.625, 0.6786, 0.875, 0.6786, 0.875, 0.7143, 0.625, 0.7143, 0.125, 0.5, 0.375, 0.5, 0.375, 0.5357, 0.125, 0.5357, 0.125, 0.5357, 0.375, 0.5357, 0.375, 0.5714, 0.125, 0.5714, 0.125, 0.5714, 0.375, 0.5714, 0.375, 0.6071, 0.125, 0.6071, 0.125, 0.6071, 0.375, 0.6071, 0.375, 0.6429, 0.125, 0.6429, 0.125, 0.6429, 0.375, 0.6429, 0.375, 0.6786, 0.125, 0.6786, 0.125, 0.6786, 0.375, 0.6786, 0.375, 0.7143, 0.125, 0.7143, 0.375, 0.5, 0.625, 0.5, 0.625, 0.5357, 0.375, 0.5357, 0.375, 0.5357, 0.625, 0.5357, 0.625, 0.5714, 0.375, 0.5714, 0.375, 0.5714, 0.625, 0.5714, 0.625, 0.6071, 0.375, 0.6071, 0.375, 0.6071, 0.625, 0.6071, 0.625, 0.6429, 0.375, 0.6429, 0.375, 0.6429, 0.625, 0.6429, 0.625, 0.6786, 0.375, 0.6786, 0.375, 0.6786, 0.625, 0.6786, 0.625, 0.7143, 0.375, 0.7143, 0.375, 0.0, 0.625, 0.0, 0.625, 0.03571, 0.375, 0.03571, 0.375, 0.03571, 0.625, 0.03571, 0.625, 0.07143, 0.375, 0.07143, 0.375, 0.07143, 0.625, 0.07143, 0.625, 0.1071, 0.375, 0.1071, 0.375, 0.1071, 0.625, 0.1071, 0.625, 0.1429, 0.375, 0.1429, 0.375, 0.1429, 0.625, 0.1429, 0.625, 0.1786, 0.375, 0.1786, 0.375, 0.1786, 0.625, 0.1786, 0.625, 0.2143, 0.375, 0.2143, 0.375, 0.2143, 0.625, 0.2143, 0.625, 0.25, 0.375, 0.25, 0.375, 0.25, 0.625, 0.25, 0.625, 0.5, 0.375, 0.5, 0.375, 0.7143, 0.625, 0.7143, 0.625, 0.75, 0.375, 0.75, 0.375, 0.75, 0.625, 0.75, 0.625, 1.0, 0.375, 1.0, 0.125, 0.7143, 0.375, 0.7143, 0.375, 0.75, 0.125, 0.75, 0.625, 0.7143, 0.875, 0.7143, 0.875, 0.75, 0.625, 0.75, 0.625, 0.5, 0.875, 0.5, 0.875, 0.5357, 0.625, 0.5357, 0.625, 0.5357, 0.875, 0.5357, 0.875, 0.5714, 0.625, 0.5714, 0.625, 0.5714, 0.875, 0.5714, 0.875, 0.6071, 0.625, 0.6071, 0.625, 0.6071, 0.875, 0.6071, 0.875, 0.6429, 0.625, 0.6429, 0.625, 0.6429, 0.875, 0.6429, 0.875, 0.6786, 0.625, 0.6786, 0.625, 0.6786, 0.875, 0.6786, 0.875, 0.7143, 0.625, 0.7143, 0.125, 0.5, 0.375, 0.5, 0.375, 0.5357, 0.125, 0.5357, 0.125, 0.5357, 0.375, 0.5357, 0.375, 0.5714, 0.125, 0.5714, 0.125, 0.5714, 0.375, 0.5714, 0.375, 0.6071, 0.125, 0.6071, 0.125, 0.6071, 0.375, 0.6071, 0.375, 0.6429, 0.125, 0.6429, 0.125, 0.6429, 0.375, 0.6429, 0.375, 0.6786, 0.125, 0.6786, 0.125, 0.6786, 0.375, 0.6786, 0.375, 0.7143, 0.125, 0.7143, 0.375, 0.5, 0.625, 0.5, 0.625, 0.5357, 0.375, 0.5357, 0.375, 0.5357, 0.625, 0.5357, 0.625, 0.5714, 0.375, 0.5714, 0.375, 0.5714, 0.625, 0.5714, 0.625, 0.6071, 0.375, 0.6071, 0.375, 0.6071, 0.625, 0.6071, 0.625, 0.6429, 0.375, 0.6429, 0.375, 0.6429, 0.625, 0.6429, 0.625, 0.6786, 0.375, 0.6786, 0.375, 0.6786, 0.625, 0.6786, 0.625, 0.7143, 0.375, 0.7143, 0.375, 0.0, 0.625, 0.0, 0.625, 0.03571, 0.375, 0.03571, 0.375, 0.03571, 0.625, 0.03571, 0.625, 0.07143, 0.375, 0.07143, 0.375, 0.07143, 0.625, 0.07143, 0.625, 0.1071, 0.375, 0.1071, 0.375, 0.1071, 0.625, 0.1071, 0.625, 0.1429, 0.375, 0.1429, 0.375, 0.1429, 0.625, 0.1429, 0.625, 0.1786, 0.375, 0.1786, 0.375, 0.1786, 0.625, 0.1786, 0.625, 0.2143, 0.375, 0.2143, 0.375, 0.0, 0.625, 0.0, 0.625, 0.25, 0.375, 0.25, 0.375, 0.4583, 0.625, 0.4583, 0.625, 0.5, 0.375, 0.5, 0.375, 0.5, 0.625, 0.5, 0.625, 0.75, 0.375, 0.75, 0.375, 0.9583, 0.625, 0.9583, 0.625, 1.0, 0.375, 1.0, 0.3333, 0.5, 0.375, 0.5, 0.375, 0.75, 0.3333, 0.75, 0.8333, 0.5, 0.875, 0.5, 0.875, 0.75, 0.8333, 0.75, 0.625, 0.5, 0.6667, 0.5, 0.6667, 0.75, 0.625, 0.75, 0.6667, 0.5, 0.7083, 0.5, 0.7083, 0.75, 0.6667, 0.75, 0.7083, 0.5, 0.75, 0.5, 0.75, 0.75, 0.7083, 0.75, 0.75, 0.5, 0.7917, 0.5, 0.7917, 0.75, 0.75, 0.75, 0.7917, 0.5, 0.8333, 0.5, 0.8333, 0.75, 0.7917, 0.75, 0.125, 0.5, 0.1667, 0.5, 0.1667, 0.75, 0.125, 0.75, 0.1667, 0.5, 0.2083, 0.5, 0.2083, 0.75, 0.1667, 0.75, 0.2083, 0.5, 0.25, 0.5, 0.25, 0.75, 0.2083, 0.75, 0.25, 0.5, 0.2917, 0.5, 0.2917, 0.75, 0.25, 0.75, 0.2917, 0.5, 0.3333, 0.5, 0.3333, 0.75, 0.2917, 0.75, 0.375, 0.75, 0.625, 0.75, 0.625, 0.7917, 0.375, 0.7917, 0.375, 0.7917, 0.625, 0.7917, 0.625, 0.8333, 0.375, 0.8333, 0.375, 0.8333, 0.625, 0.8333, 0.625, 0.875, 0.375, 0.875, 0.375, 0.875, 0.625, 0.875, 0.625, 0.9167, 0.375, 0.9167, 0.375, 0.9167, 0.625, 0.9167, 0.625, 0.9583, 0.375, 0.9583, 0.375, 0.25, 0.625, 0.25, 0.625, 0.2917, 0.375, 0.2917, 0.375, 0.2917, 0.625, 0.2917, 0.625, 0.3333, 0.375, 0.3333, 0.375, 0.3333, 0.625, 0.3333, 0.625, 0.375, 0.375, 0.375, 0.375, 0.375, 0.625, 0.375, 0.625, 0.4167, 0.375, 0.4167, 0.375, 0.4167, 0.625, 0.4167, 0.625, 0.4583, 0.375, 0.4583, 0.8935, 0.4358, 0.845, 0.4455, 0.845, 0.3157, 0.8935, 0.3254, 0.8935, 0.7079, 0.845, 0.6982, 0.845, 0.5878, 0.8935, 0.5781, 0.9434, 0.211, 0.8953, 0.2229, 0.8953, 0.1124, 0.9434, 0.1243, 0.3044, 0.7131, 0.3534, 0.7203, 0.3534, 0.8501, 0.3044, 0.8573, 0.9443, 0.8108, 0.992, 0.7973, 0.992, 0.8841, 0.9443, 0.8706, 0.8436, 0.1538, 0.7943, 0.1494, 0.7943, 0.005115, 0.8436, 0.0006716, 0.7943, 0.931, 0.8416, 0.9164, 0.8416, 0.9761, 0.7943, 0.9615, 0.7929, 0.6293, 0.7434, 0.6278, 0.7434, 0.4747, 0.7929, 0.4732, 0.8754, 0.9522, 0.8602, 0.9993, 0.845, 0.9522, 0.5352, 0.9963, 0.5352, 0.9468, 0.5642, 0.9562, 0.7421, 0.1553, 0.6926, 0.1568, 0.6926, 0.0006715, 0.7421, 0.002172, 0.7399, 0.9791, 0.6926, 0.9645, 0.6926, 0.934, 0.7399, 0.9194, 0.8436, 0.3039, 0.7943, 0.3083, 0.7943, 0.1552, 0.8436, 0.1596, 0.943, 0.311, 0.8953, 0.2975, 0.8953, 0.2377, 0.943, 0.2242, 0.3031, 0.8501, 0.2541, 0.8573, 0.2541, 0.7131, 0.3031, 0.7203, 0.8931, 0.9509, 0.845, 0.939, 0.845, 0.8523, 0.8931, 0.8404, 0.5058, 0.7203, 0.5548, 0.7131, 0.5548, 0.8573, 0.5058, 0.8501, 0.4051, 0.8587, 0.4532, 0.8705, 0.4532, 0.9573, 0.4051, 0.9691, 0.8949, 0.5878, 0.9434, 0.5781, 0.9434, 0.7079, 0.8949, 0.6982, 0.7911, 0.918, 0.7425, 0.9083, 0.7425, 0.7979, 0.7911, 0.7882, 0.943, 0.8078, 0.8949, 0.8197, 0.8949, 0.7092, 0.943, 0.7211, 0.5044, 0.8573, 0.4554, 0.8501, 0.4554, 0.7203, 0.5044, 0.7131, 0.151, 0.8811, 0.1987, 0.8676, 0.1987, 0.9543, 0.151, 0.9408, 0.102, 0.7131, 0.1514, 0.7175, 0.1514, 0.8618, 0.102, 0.8662, 0.9921, 0.3608, 0.9448, 0.3754, 0.9448, 0.3157, 0.9921, 0.3303, 0.7929, 0.4718, 0.7434, 0.4703, 0.7434, 0.3172, 0.7929, 0.3157, 0.5945, 0.9562, 0.5656, 0.9963, 0.5656, 0.9468, 0.6568, 0.8135, 0.6568, 0.7639, 0.6858, 0.7733, 0.7434, 0.6322, 0.7929, 0.6307, 0.7929, 0.7869, 0.7434, 0.7854, 0.7412, 0.9194, 0.7885, 0.934, 0.7885, 0.9645, 0.7412, 0.9791, 0.7943, 0.6351, 0.8436, 0.6307, 0.8436, 0.7839, 0.7943, 0.7794, 0.6038, 0.9454, 0.5561, 0.9319, 0.5561, 0.8722, 0.6038, 0.8587, 0.9448, 0.5226, 0.9921, 0.508, 0.9921, 0.5677, 0.9448, 0.5531, 0.6926, 0.4732, 0.7421, 0.4747, 0.7421, 0.6278, 0.6926, 0.6293, 0.6858, 0.8242, 0.6568, 0.8644, 0.6568, 0.8148, 0.6568, 0.9152, 0.6568, 0.8657, 0.6858, 0.8751, 0.7929, 0.1553, 0.7434, 0.1568, 0.7434, 0.0006715, 0.7929, 0.002172, 0.9447, 0.1229, 0.9921, 0.1375, 0.9921, 0.168, 0.9447, 0.1826, 0.1527, 0.7175, 0.202, 0.7131, 0.202, 0.8662, 0.1527, 0.8618, 0.04833, 0.9543, 0.0006716, 0.9408, 0.0006716, 0.8811, 0.04833, 0.8676, 0.845, 0.007887, 0.894, 0.0006715, 0.894, 0.1449, 0.845, 0.1377, 0.2541, 0.8587, 0.3022, 0.8705, 0.3022, 0.9573, 0.2541, 0.9691, 0.7943, 0.7949, 0.8428, 0.7852, 0.8428, 0.915, 0.7943, 0.9053, 0.845, 0.7092, 0.8935, 0.719, 0.8935, 0.8294, 0.845, 0.8391, 0.8949, 0.8328, 0.943, 0.821, 0.943, 0.9314, 0.8949, 0.9196, 0.894, 0.2995, 0.845, 0.2922, 0.845, 0.1624, 0.894, 0.1552, 0.04967, 0.8811, 0.09733, 0.8676, 0.09733, 0.9543, 0.04967, 0.9408, 0.2034, 0.7131, 0.2527, 0.7175, 0.2527, 0.8618, 0.2034, 0.8662, 0.3525, 0.9691, 0.3044, 0.9573, 0.3044, 0.8705, 0.3525, 0.8587, 0.8949, 0.4566, 0.9434, 0.4469, 0.9434, 0.5767, 0.8949, 0.567, 0.845, 0.4469, 0.8935, 0.4566, 0.8935, 0.567, 0.845, 0.5767, 0.4554, 0.8705, 0.5035, 0.8587, 0.5035, 0.9691, 0.4554, 0.9573, 0.6051, 0.8573, 0.5561, 0.8501, 0.5561, 0.7203, 0.6051, 0.7131, 0.102, 0.8811, 0.1497, 0.8676, 0.1497, 0.9543, 0.102, 0.9408, 0.8436, 0.4688, 0.7943, 0.4644, 0.7943, 0.3201, 0.8436, 0.3157, 0.9448, 0.3914, 0.9921, 0.3768, 0.9921, 0.4365, 0.9448, 0.4219, 0.6926, 0.3157, 0.7421, 0.3172, 0.7421, 0.4703, 0.6926, 0.4718, 0.9733, 0.9559, 0.9443, 0.9961, 0.9443, 0.9466, 0.5049, 0.9963, 0.5049, 0.9468, 0.5339, 0.9562, 0.7929, 0.3128, 0.7434, 0.3143, 0.7434, 0.1582, 0.7929, 0.1597, 0.9448, 0.5781, 0.9921, 0.5927, 0.9921, 0.6232, 0.9448, 0.6378, 0.8436, 0.6189, 0.7943, 0.6233, 0.7943, 0.4702, 0.8436, 0.4746, 0.251, 0.9543, 0.2034, 0.9408, 0.2034, 0.8811, 0.251, 0.8676, 0.6555, 0.8501, 0.6065, 0.8573, 0.6065, 0.7131, 0.6555, 0.7203, 0.6926, 0.1582, 0.7421, 0.1597, 0.7421, 0.3128, 0.6926, 0.3143, 0.5959, 0.987, 0.6249, 0.9468, 0.6249, 0.9963, 0.9239, 0.9328, 0.9239, 0.9823, 0.8949, 0.9729, 0.6926, 0.6322, 0.7421, 0.6307, 0.7421, 0.7869, 0.6926, 0.7854, 0.9447, 0.06178, 0.9921, 0.07642, 0.9921, 0.1069, 0.9447, 0.1215, 0.0006716, 0.7175, 0.05, 0.7131, 0.05, 0.8662, 0.0006716, 0.8618, 0.992, 0.311, 0.9443, 0.2975, 0.9443, 0.2377, 0.992, 0.2242, 0.3547, 0.7203, 0.4038, 0.7131, 0.4038, 0.8573, 0.3547, 0.8501, 0.9434, 0.1111, 0.8953, 0.09926, 0.8953, 0.0125, 0.9434, 0.0006715, 0.6926, 0.7979, 0.7411, 0.7882, 0.7411, 0.918, 0.6926, 0.9083, 0.9434, 0.4455, 0.8949, 0.4358, 0.8949, 0.3254, 0.9434, 0.3157, 0.3547, 0.8705, 0.4028, 0.8587, 0.4028, 0.9691, 0.3547, 0.9573, 0.4051, 0.7131, 0.4541, 0.7203, 0.4541, 0.8501, 0.4051, 0.8573, 0.5525, 0.9319, 0.5049, 0.9454, 0.5049, 0.8587, 0.5525, 0.8722, 0.1007, 0.8662, 0.05135, 0.8618, 0.05135, 0.7175, 0.1007, 0.7131, 0.9448, 0.4615, 0.9921, 0.4469, 0.9921, 0.5066, 0.9448, 0.492, 0.024, 0.4937, 0.006827, 0.4331, 0.1519, 0.4289, 0.1507, 0.4802, 0.1039, 0.08518, 0.1516, 0.03975, 0.2559, 0.1247, 0.2285, 0.1685, 0.04694, 0.5524, 0.024, 0.4937, 0.1507, 0.4802, 0.1563, 0.5379, 0.06486, 0.136, 0.1039, 0.08518, 0.2285, 0.1685, 0.2061, 0.2106, 0.6541, 0.9319, 0.6065, 0.9454, 0.6065, 0.8587, 0.6541, 0.8722, 0.03514, 0.1911, 0.06486, 0.136, 0.2061, 0.2106, 0.1878, 0.2524, 0.9921, 0.04578, 0.9447, 0.06043, 0.9447, 0.0006715, 0.9921, 0.01532, 0.01255, 0.2489, 0.03514, 0.1911, 0.1878, 0.2524, 0.1743, 0.2949, 0.9448, 0.6793, 0.9738, 0.6392, 0.9738, 0.6887, 0.6568, 0.7626, 0.6568, 0.7131, 0.6858, 0.7224, 0.00179, 0.3099, 0.01255, 0.2489, 0.1743, 0.2949, 0.1633, 0.3377, 0.9443, 0.8854, 0.9916, 0.9001, 0.9916, 0.9306, 0.9443, 0.9452, 0.0006715, 0.3713, 0.00179, 0.3099, 0.1633, 0.3377, 0.1557, 0.3821, 0.9443, 0.7092, 0.992, 0.7227, 0.992, 0.7825, 0.9443, 0.796, 0.006827, 0.4331, 0.0006715, 0.3713, 0.1557, 0.3821, 0.1519, 0.4289, 0.1516, 0.03975, 0.2065, 0.0006715, 0.2913, 0.07921, 0.2559, 0.1247, 0.6858, 0.9259, 0.6568, 0.9661, 0.6568, 0.9166, 0.2675, 0.7059, 0.2218, 0.654, 0.2593, 0.6403, 0.1633, 0.3377, 0.1743, 0.2949, 0.2952, 0.3301, 0.2849, 0.3662, 0.3473, 0.03946, 0.4123, 0.01056, 0.4384, 0.04352, 0.4007, 0.0943, 0.1557, 0.3821, 0.1633, 0.3377, 0.2849, 0.3662, 0.2757, 0.4033, 0.2913, 0.07921, 0.3473, 0.03946, 0.4007, 0.0943, 0.373, 0.1399, 0.1519, 0.4289, 0.1557, 0.3821, 0.2757, 0.4033, 0.2678, 0.442, 0.2559, 0.1247, 0.2913, 0.07921, 0.373, 0.1399, 0.3511, 0.1817, 0.1507, 0.4802, 0.1519, 0.4289, 0.2678, 0.442, 0.2613, 0.4835, 0.2285, 0.1685, 0.2559, 0.1247, 0.3511, 0.1817, 0.334, 0.221, 0.1563, 0.5379, 0.1507, 0.4802, 0.2613, 0.4835, 0.2566, 0.5302, 0.2061, 0.2106, 0.2285, 0.1685, 0.334, 0.221, 0.3195, 0.2582, 0.1839, 0.5981, 0.1563, 0.5379, 0.2566, 0.5302, 0.2556, 0.5818, 0.1878, 0.2524, 0.2061, 0.2106, 0.3195, 0.2582, 0.3067, 0.2943, 0.2218, 0.654, 0.1839, 0.5981, 0.2556, 0.5818, 0.2593, 0.6403, 0.1743, 0.2949, 0.1878, 0.2524, 0.3067, 0.2943, 0.2952, 0.3301, 0.334, 0.221, 0.3511, 0.1817, 0.4424, 0.2132, 0.4337, 0.2533, 0.2566, 0.5302, 0.2613, 0.4835, 0.3545, 0.508, 0.3382, 0.5496, 0.3195, 0.2582, 0.334, 0.221, 0.4337, 0.2533, 0.4245, 0.2909, 0.2556, 0.5818, 0.2566, 0.5302, 0.3382, 0.5496, 0.3192, 0.5955, 0.3067, 0.2943, 0.3195, 0.2582, 0.4245, 0.2909, 0.4153, 0.3269, 0.2593, 0.6403, 0.2556, 0.5818, 0.3192, 0.5955, 0.2961, 0.6475, 0.2952, 0.3301, 0.3067, 0.2943, 0.4153, 0.3269, 0.405, 0.3622, 0.4384, 0.04352, 0.4909, 0.0006715, 0.4735, 0.06374, 0.2675, 0.7059, 0.2593, 0.6403, 0.2961, 0.6475, 0.2849, 0.3662, 0.2952, 0.3301, 0.405, 0.3622, 0.3939, 0.3972, 0.4007, 0.0943, 0.4384, 0.04352, 0.4735, 0.06374, 0.461, 0.1204, 0.2757, 0.4033, 0.2849, 0.3662, 0.3939, 0.3972, 0.3819, 0.4326, 0.373, 0.1399, 0.4007, 0.0943, 0.461, 0.1204, 0.4519, 0.1695, 0.2678, 0.442, 0.2757, 0.4033, 0.3819, 0.4326, 0.369, 0.4696, 0.3511, 0.1817, 0.373, 0.1399, 0.4519, 0.1695, 0.4424, 0.2132, 0.2613, 0.4835, 0.2678, 0.442, 0.369, 0.4696, 0.3545, 0.508, 0.3939, 0.3972, 0.405, 0.3622, 0.5226, 0.3967, 0.5088, 0.4372, 0.461, 0.1204, 0.4735, 0.06374, 0.5118, 0.06229, 0.5272, 0.1208, 0.3819, 0.4326, 0.3939, 0.3972, 0.5088, 0.4372, 0.4914, 0.4773, 0.4519, 0.1695, 0.461, 0.1204, 0.5272, 0.1208, 0.5375, 0.1732, 0.369, 0.4696, 0.3819, 0.4326, 0.4914, 0.4773, 0.4697, 0.5163, 0.4424, 0.2132, 0.4519, 0.1695, 0.5375, 0.1732, 0.5421, 0.2224, 0.3545, 0.508, 0.369, 0.4696, 0.4697, 0.5163, 0.4437, 0.5558, 0.4337, 0.2533, 0.4424, 0.2132, 0.5421, 0.2224, 0.5426, 0.2686, 0.3382, 0.5496, 0.3545, 0.508, 0.4437, 0.5558, 0.412, 0.5952, 0.4245, 0.2909, 0.4337, 0.2533, 0.5426, 0.2686, 0.5401, 0.3125, 0.3192, 0.5955, 0.3382, 0.5496, 0.412, 0.5952, 0.373, 0.6344, 0.4153, 0.3269, 0.4245, 0.2909, 0.5401, 0.3125, 0.5329, 0.3553, 0.2961, 0.6475, 0.3192, 0.5955, 0.373, 0.6344, 0.3248, 0.6722, 0.405, 0.3622, 0.4153, 0.3269, 0.5329, 0.3553, 0.5226, 0.3967, 0.4735, 0.06374, 0.4909, 0.0006715, 0.5118, 0.06229, 0.2675, 0.7059, 0.2961, 0.6475, 0.3248, 0.6722, 0.412, 0.5952, 0.4437, 0.5558, 0.5372, 0.6457, 0.4778, 0.6799, 0.5401, 0.3125, 0.5426, 0.2686, 0.6838, 0.2583, 0.6912, 0.3196, 0.373, 0.6344, 0.412, 0.5952, 0.4778, 0.6799, 0.4104, 0.703, 0.5329, 0.3553, 0.5401, 0.3125, 0.6912, 0.3196, 0.6909, 0.3804, 0.3248, 0.6722, 0.373, 0.6344, 0.4104, 0.703, 0.338, 0.7117, 0.5226, 0.3967, 0.5329, 0.3553, 0.6909, 0.3804, 0.6804, 0.4406, 0.5118, 0.06229, 0.4909, 0.0006715, 0.5455, 0.04056, 0.2675, 0.7059, 0.3248, 0.6722, 0.338, 0.7117, 0.5088, 0.4372, 0.5226, 0.3967, 0.6804, 0.4406, 0.6596, 0.4988, 0.5272, 0.1208, 0.5118, 0.06229, 0.5455, 0.04056, 0.594, 0.08888, 0.4914, 0.4773, 0.5088, 0.4372, 0.6596, 0.4988, 0.6286, 0.5534, 0.5375, 0.1732, 0.5272, 0.1208, 0.594, 0.08888, 0.6349, 0.1408, 0.4697, 0.5163, 0.4914, 0.4773, 0.6286, 0.5534, 0.5877, 0.6029, 0.5421, 0.2224, 0.5375, 0.1732, 0.6349, 0.1408, 0.6633, 0.199, 0.4437, 0.5558, 0.4697, 0.5163, 0.5877, 0.6029, 0.5372, 0.6457, 0.5426, 0.2686, 0.5421, 0.2224, 0.6633, 0.199, 0.6838, 0.2583])
_uv.active_render = True
_uv = me_005.uv_layers.new(name='UVMap')
_uv.uv.foreach_set('vector', [0.0, 0.0, 0.0, 0.0, 0.0, 0.0, 0.0, 0.0, 0.0, 0.0, 0.0, 0.0, 0.0, 0.0, 0.0, 0.0, 0.0, 0.0, 0.0, 0.0, 0.0, 0.0, 0.0, 0.0, 0.0, 0.0, 0.0, 0.0, 0.0, 0.0, 0.0, 0.0, 0.0, 0.0, 0.0, 0.0, 0.0, 0.0, 0.0, 0.0, 0.0, 0.0, 0.0, 0.0, 0.0, 0.0, 0.0, 0.0, 0.0, 0.0, 0.0, 0.0, 0.0, 0.0, 0.0, 0.0, 0.0, 0.0, 0.0, 0.0, 0.0, 0.0, 0.0, 0.0, 0.0, 0.0, 0.0, 0.0, 0.0, 0.0, 0.0, 0.0, 0.0, 0.0, 0.0, 0.0, 0.0, 0.0, 0.0, 0.0, 0.0, 0.0, 0.0, 0.0, 0.0, 0.0, 0.0, 0.0, 0.0, 0.0, 0.0, 0.0, 0.0, 0.0, 0.0, 0.0, 0.0, 0.0, 0.0, 0.0, 0.0, 0.0, 0.0, 0.0, 0.0, 0.0, 0.0, 0.0, 0.0, 0.0, 0.0, 0.0, 0.0, 0.0, 0.0, 0.0, 0.0, 0.0, 0.0, 0.0, 0.0, 0.0, 0.0, 0.0, 0.0, 0.0, 0.0, 0.0, 0.0, 0.0, 0.0, 0.0, 0.0, 0.0, 0.0, 0.0, 0.0, 0.0, 0.0, 0.0, 0.0, 0.0, 0.0, 0.0, 0.0, 0.0, 0.0, 0.0, 0.0, 0.0, 0.0, 0.0, 0.0, 0.0, 0.0, 0.0, 0.0, 0.0, 0.0, 0.0, 0.0, 0.0, 0.0, 0.0, 0.0, 0.0, 0.0, 0.0, 0.0, 0.0, 0.0, 0.0, 0.0, 0.0, 0.0, 0.0, 0.0, 0.0, 0.0, 0.0, 0.0, 0.0, 0.0, 0.0, 0.0, 0.0, 0.0, 0.0, 0.0, 0.0, 0.0, 0.0, 0.0, 0.0, 0.0, 0.0, 0.0, 0.0, 0.0, 0.0, 0.0, 0.0, 0.0, 0.0, 0.0, 0.0, 0.0, 0.0, 0.0, 0.0, 0.0, 0.0, 0.0, 0.0, 0.0, 0.0, 0.0, 0.0, 0.0, 0.0, 0.0, 0.0, 0.0, 0.0, 0.0, 0.0, 0.0, 0.0, 0.0, 0.0, 0.0, 0.0, 0.0, 0.0, 0.0, 0.0, 0.0, 0.0, 0.0, 0.0, 0.0, 0.0, 0.0, 0.0, 0.0, 0.0, 0.0, 0.0, 0.0, 0.0, 0.0, 0.0, 0.0, 0.0, 0.0, 0.0, 0.0, 0.0, 0.0, 0.0, 0.0, 0.0, 0.0, 0.0, 0.0, 0.0, 0.0, 0.0, 0.0, 0.0, 0.0, 0.0, 0.0, 0.0, 0.0, 0.0, 0.0, 0.0, 0.0, 0.0, 0.0, 0.0, 0.0, 0.0, 0.0, 0.0, 0.0, 0.0, 0.0, 0.0, 0.0, 0.0, 0.0, 0.0, 0.0, 0.0, 0.0, 0.0, 0.0, 0.0, 0.0, 0.0, 0.0, 0.0, 0.0, 0.0, 0.0, 0.0, 0.0, 0.0, 0.0, 0.0, 0.0, 0.0, 0.0, 0.0, 0.0, 0.0, 0.0, 0.0, 0.0, 0.0, 0.0, 0.0, 0.0, 0.0, 0.0, 0.0, 0.0, 0.0, 0.0, 0.0, 0.0, 0.0, 0.0, 0.0, 0.0, 0.0, 0.0, 0.0, 0.0, 0.0, 0.0, 0.0, 0.0, 0.0, 0.0, 0.0, 0.0, 0.0, 0.0, 0.0, 0.0, 0.0, 0.0, 0.0, 0.0, 0.0, 0.0, 0.0, 0.0, 0.0, 0.0, 0.0, 0.0, 0.0, 0.0, 0.0, 0.0, 0.0, 0.0, 0.0, 0.0, 0.0, 0.0, 0.0, 0.0, 0.0, 0.0, 0.0, 0.0, 0.0, 0.0, 0.0, 0.0, 0.0, 0.0, 0.0, 0.0, 0.0, 0.0, 0.0, 0.0, 0.0, 0.0, 0.0, 0.0, 0.0, 0.0, 0.0, 0.0, 0.0, 0.0, 0.0, 0.0, 0.0, 0.0, 0.0, 0.0, 0.0, 0.0, 0.0, 0.0, 0.0, 0.0, 0.0, 0.0, 0.0, 0.0, 0.0, 0.0, 0.0, 0.0, 0.0, 0.0, 0.0, 0.0, 0.0, 0.0, 0.0, 0.0, 0.0, 0.0, 0.0, 0.0, 0.0, 0.0, 0.0, 0.0, 0.0, 0.0, 0.0, 0.0, 0.0, 0.0, 0.0, 0.0, 0.0, 0.0, 0.0, 0.0, 0.0, 0.0, 0.0, 0.0, 0.0, 0.0, 0.0, 0.0, 0.0, 0.0, 0.0, 0.0, 0.0, 0.0, 0.0, 0.0, 0.0, 0.0, 0.0, 0.0, 0.0, 0.0, 0.0, 0.0, 0.0, 0.0, 0.0, 0.0, 0.0, 0.0, 0.0, 0.0, 0.0, 0.0, 0.0, 0.0, 0.0, 0.0, 0.0, 0.0, 0.0, 0.0, 0.0, 0.0, 0.0, 0.0, 0.0, 0.0, 0.0, 0.0, 0.0, 0.0, 0.0, 0.0, 0.0, 0.0, 0.0, 0.0, 0.0, 0.0, 0.0, 0.0, 0.0, 0.0, 0.0, 0.0, 0.0, 0.0, 0.0, 0.0, 0.0, 0.0, 0.0, 0.0, 0.0, 0.0, 0.0, 0.0, 0.0, 0.0, 0.0, 0.0, 0.0, 0.0, 0.0, 0.0, 0.0, 0.0, 0.0, 0.0, 0.0, 0.0, 0.0, 0.0, 0.0, 0.0, 0.0, 0.0, 0.0, 0.0, 0.0, 0.0, 0.0, 0.0, 0.0, 0.0, 0.0, 0.0, 0.0, 0.0, 0.0, 0.0, 0.0, 0.0, 0.0, 0.0, 0.0, 0.0, 0.0, 0.0, 0.0, 0.0, 0.0, 0.0, 0.0, 0.0, 0.0, 0.0, 0.0, 0.0, 0.0, 0.0, 0.0, 0.0, 0.0, 0.0, 0.0, 0.0, 0.0, 0.0, 0.0, 0.0, 0.0, 0.0, 0.0, 0.0, 0.0, 0.0, 0.0, 0.0, 0.0, 0.0, 0.0, 0.0, 0.0, 0.0, 0.0, 0.0, 0.0, 0.0, 0.0, 0.0, 0.0, 0.0, 0.0, 0.0, 0.0, 0.0, 0.0, 0.0, 0.0, 0.0, 0.0, 0.0, 0.0, 0.0, 0.0, 0.0, 0.0, 0.0, 0.0, 0.0, 0.0, 0.0, 0.0, 0.0, 0.0, 0.0, 0.0, 0.0, 0.0, 0.0, 0.0, 0.0, 0.0, 0.0, 0.0, 0.0, 0.0, 0.0, 0.0, 0.0, 0.0, 0.0, 0.0, 0.0, 0.0, 0.0, 0.0, 0.0, 0.0, 0.0, 0.0, 0.0, 0.0, 0.0, 0.0, 0.0, 0.0, 0.0, 0.0, 0.0, 0.0, 0.0, 0.0, 0.0, 0.0, 0.0, 0.0, 0.0, 0.0, 0.0, 0.0, 0.0, 0.0, 0.0, 0.0, 0.0, 0.0, 0.0, 0.0, 0.0, 0.0, 0.0, 0.0, 0.0, 0.0, 0.0, 0.0, 0.0, 0.0, 0.0, 0.0, 0.0, 0.0, 0.0, 0.0, 0.0, 0.0, 0.0, 0.0, 0.0, 0.0, 0.0, 0.0, 0.0, 0.0, 0.0, 0.0, 0.0, 0.0, 0.0, 0.0, 0.0, 0.0, 0.0, 0.0, 0.0, 0.0, 0.0, 0.0, 0.0, 0.0, 0.0, 0.0, 0.0, 0.0, 0.0, 0.0, 0.0, 0.0, 0.0, 0.0, 0.0, 0.0, 0.0, 0.0, 0.0, 0.0, 0.0, 0.0, 0.0, 0.0, 0.0, 0.0, 0.0, 0.0, 0.0, 0.0, 0.0, 0.0, 0.0, 0.0, 0.0, 0.0, 0.0, 0.0, 0.0, 0.0, 0.0, 0.0, 0.0, 0.0, 0.0, 0.0, 0.0, 0.0, 0.0, 0.0, 0.0, 0.0, 0.0, 0.0, 0.0, 0.0, 0.0, 0.0, 0.0, 0.0, 0.0, 0.0, 0.0, 0.0, 0.0, 0.0, 0.0, 0.0, 0.0, 0.0, 0.0, 0.0, 0.0, 0.0, 0.0, 0.0, 0.0, 0.0, 0.0, 0.0, 0.0, 0.0, 0.0, 0.0, 0.0, 0.0, 0.0, 0.0, 0.0, 0.0, 0.0, 0.0, 0.0, 0.0, 0.0, 0.0, 0.0, 0.0, 0.0, 0.0, 0.0, 0.0, 0.0, 0.0, 0.0, 0.0, 0.0, 0.0, 0.0, 0.0, 0.0, 0.0, 0.0, 0.0, 0.0, 0.0, 0.0, 0.0, 0.0, 0.0, 0.0, 0.0, 0.0, 0.0, 0.0, 0.0, 0.0, 0.0, 0.0, 0.0, 0.0, 0.0, 0.0, 0.0, 0.0, 0.0, 0.0, 0.0, 0.0, 0.0, 0.0, 0.0, 0.0, 0.0, 0.0, 0.0, 0.0, 0.0, 0.0, 0.0, 0.0, 0.0, 0.0, 0.0, 0.0, 0.0, 0.0, 0.0, 0.0, 0.0, 0.0, 0.0, 0.0, 0.0, 0.0, 0.0, 0.0, 0.0, 0.0, 0.0, 0.0, 0.0, 0.0, 0.0, 0.0, 0.0, 0.0, 0.0, 0.0, 0.0, 0.0, 0.0, 0.0, 0.0, 0.0, 0.0, 0.0, 0.0, 0.0, 0.0, 0.0, 0.0, 0.0, 0.0, 0.0, 0.0, 0.0, 0.0, 0.625, 0.7, 0.875, 0.7, 0.875, 0.75, 0.625, 0.75, 0.375, 0.75, 0.625, 0.75, 0.625, 1.0, 0.375, 1.0, 0.375, 0.2, 0.625, 0.2, 0.625, 0.25, 0.375, 0.25, 0.125, 0.7, 0.375, 0.7, 0.375, 0.75, 0.125, 0.75, 0.375, 0.7, 0.625, 0.7, 0.625, 0.75, 0.375, 0.75, 0.375, 0.25, 0.625, 0.25, 0.625, 0.5, 0.375, 0.5, 0.375, 0.5, 0.625, 0.5, 0.625, 0.55, 0.375, 0.55, 0.375, 0.55, 0.625, 0.55, 0.625, 0.6, 0.375, 0.6, 0.375, 0.6, 0.625, 0.6, 0.625, 0.65, 0.375, 0.65, 0.375, 0.65, 0.625, 0.65, 0.625, 0.7, 0.375, 0.7, 0.125, 0.5, 0.375, 0.5, 0.375, 0.55, 0.125, 0.55, 0.125, 0.55, 0.375, 0.55, 0.375, 0.6, 0.125, 0.6, 0.125, 0.6, 0.375, 0.6, 0.375, 0.65, 0.125, 0.65, 0.125, 0.65, 0.375, 0.65, 0.375, 0.7, 0.125, 0.7, 0.375, 0.0, 0.625, 0.0, 0.625, 0.05, 0.375, 0.05, 0.375, 0.05, 0.625, 0.05, 0.625, 0.1, 0.375, 0.1, 0.375, 0.1, 0.625, 0.1, 0.625, 0.15, 0.375, 0.15, 0.375, 0.15, 0.625, 0.15, 0.625, 0.2, 0.375, 0.2, 0.625, 0.5, 0.875, 0.5, 0.875, 0.55, 0.625, 0.55, 0.625, 0.55, 0.875, 0.55, 0.875, 0.6, 0.625, 0.6, 0.625, 0.6, 0.875, 0.6, 0.875, 0.65, 0.625, 0.65, 0.625, 0.65, 0.875, 0.65, 0.875, 0.7, 0.625, 0.7, 0.0, 0.0, 0.0, 0.0, 0.0, 0.0, 0.0, 0.0, 0.0, 0.0, 0.0, 0.0, 0.0, 0.0, 0.0, 0.0, 0.0, 0.0, 0.0, 0.0, 0.0, 0.0, 0.0, 0.0, 0.0, 0.0, 0.0, 0.0, 0.0, 0.0, 0.0, 0.0, 0.0, 0.0, 0.0, 0.0, 0.0, 0.0, 0.0, 0.0, 0.0, 0.0, 0.0, 0.0, 0.0, 0.0, 0.0, 0.0, 0.0, 0.0, 0.0, 0.0, 0.0, 0.0, 0.0, 0.0, 0.0, 0.0, 0.0, 0.0, 0.0, 0.0, 0.0, 0.0, 0.0, 0.0, 0.0, 0.0, 0.0, 0.0, 0.0, 0.0, 0.0, 0.0, 0.0, 0.0, 0.0, 0.0, 0.0, 0.0, 0.0, 0.0, 0.0, 0.0, 0.0, 0.0, 0.0, 0.0, 0.0, 0.0, 0.0, 0.0, 0.0, 0.0, 0.0, 0.0, 0.0, 0.0, 0.0, 0.0, 0.0, 0.0, 0.0, 0.0, 0.0, 0.0, 0.0, 0.0, 0.0, 0.0, 0.0, 0.0, 0.0, 0.0, 0.0, 0.0, 0.0, 0.0, 0.0, 0.0, 0.0, 0.0, 0.0, 0.0, 0.0, 0.0, 0.0, 0.0, 0.0, 0.0, 0.0, 0.0, 0.0, 0.0, 0.0, 0.0, 0.0, 0.0, 0.0, 0.0, 0.0, 0.0, 0.0, 0.0, 0.0, 0.0, 0.0, 0.0, 0.0, 0.0, 0.0, 0.0, 0.0, 0.0, 0.0, 0.0, 0.0, 0.0, 0.0, 0.0, 0.0, 0.0, 0.0, 0.0, 0.0, 0.0, 0.0, 0.0, 0.0, 0.0, 0.0, 0.0, 0.0, 0.0, 0.0, 0.0, 0.0, 0.0, 0.0, 0.0, 0.0, 0.0, 0.0, 0.0, 0.0, 0.0, 0.0, 0.0, 0.0, 0.0, 0.0, 0.0, 0.0, 0.0, 0.0, 0.0, 0.0, 0.0, 0.0, 0.0, 0.0, 0.0, 0.0, 0.0, 0.0, 0.0, 0.0, 0.0, 0.0, 0.0, 0.0, 0.0, 0.0, 0.0, 0.0, 0.0, 0.0, 0.0, 0.0, 0.0, 0.0, 0.0, 0.0, 0.0, 0.0, 0.0, 0.0, 0.0, 0.0, 0.0, 0.0, 0.0, 0.0, 0.0, 0.0, 0.0, 0.0, 0.0, 0.0, 0.0, 0.0, 0.0, 0.0, 0.0, 0.0, 0.0, 0.0, 0.0, 0.0, 0.0, 0.0, 0.0, 0.0, 0.0, 0.0, 0.0, 0.0, 0.0, 0.0, 0.0, 0.0, 0.0, 0.0, 0.0, 0.0, 0.0, 0.0, 0.0, 0.0, 0.0, 0.0, 0.0, 0.0, 0.0, 0.0, 0.0, 0.0, 0.0, 0.0, 0.0, 0.0, 0.0, 0.0, 0.0, 0.0, 0.0, 0.0, 0.0, 0.0, 0.0, 0.0, 0.0, 0.0, 0.0, 0.0, 0.0, 0.0, 0.0, 0.0, 0.0, 0.0, 0.0, 0.0, 0.0, 0.0, 0.0, 0.0, 0.0, 0.0, 0.0, 0.0, 0.0, 0.0, 0.0, 0.0, 0.0, 0.0, 0.0, 0.0, 0.0, 0.0, 0.0, 0.0, 0.0, 0.0, 0.0, 0.0, 0.0, 0.0, 0.0, 0.0, 0.0, 0.0, 0.0, 0.0, 0.0, 0.0, 0.0, 0.0, 0.0, 0.0, 0.0, 0.0, 0.0, 0.0, 0.0, 0.0, 0.0, 0.0, 0.0, 0.0, 0.0, 0.0, 0.0, 0.0, 0.0, 0.0, 0.0, 0.0, 0.0, 0.0, 0.0, 0.0, 0.0, 0.0, 0.0, 0.0, 0.0, 0.0, 0.0, 0.0, 0.0, 0.0, 0.0, 0.0, 0.0, 0.0, 0.0, 0.0, 0.0, 0.0, 0.0, 0.0, 0.0, 0.0, 0.0, 0.0, 0.0, 0.0, 0.0, 0.0, 0.0, 0.0, 0.0, 0.0, 0.0, 0.0, 0.0, 0.0, 0.0, 0.0, 0.0, 0.0, 0.0, 0.0, 0.0, 0.0, 0.0, 0.0, 0.0, 0.0, 0.0, 0.0, 0.0, 0.0, 0.0, 0.0, 0.0, 0.0, 0.0, 0.0, 0.0, 0.0, 0.0, 0.0, 0.0, 0.0, 0.0, 0.0, 0.0, 0.0, 0.0, 0.0, 0.0, 0.0, 0.0, 0.0, 0.0, 0.0, 0.0, 0.0, 0.0, 0.0, 0.0, 0.0, 0.0, 0.0, 0.0, 0.0, 0.0, 0.0, 0.0, 0.0, 0.0, 0.0, 0.0, 0.0, 0.0, 0.0, 0.0, 0.0, 0.0, 0.0, 0.0, 0.0, 0.0, 0.0, 0.0, 0.0, 0.0, 0.0, 0.0, 0.0, 0.0, 0.0, 0.0, 0.0, 0.0, 0.0, 0.0, 0.0, 0.0, 0.0, 0.0, 0.0, 0.0, 0.0, 0.0, 0.0, 0.0, 0.0, 0.0, 0.0, 0.0, 0.0, 0.0, 0.0, 0.0, 0.0, 0.0, 0.0, 0.0, 0.0, 0.0, 0.0, 0.0, 0.0, 0.0, 0.0, 0.0, 0.0, 0.0, 0.0, 0.0, 0.0, 0.0, 0.0, 0.0, 0.0, 0.0, 0.0, 0.0, 0.0, 0.0, 0.0, 0.0, 0.0, 0.0, 0.0, 0.0, 0.0, 0.0, 0.0, 0.0, 0.0, 0.0, 0.0, 0.0, 0.0, 0.0, 0.0, 0.0, 0.0, 0.0, 0.0, 0.0, 0.0, 0.0, 0.0, 0.0, 0.0, 0.0, 0.0, 0.0, 0.0, 0.0, 0.0, 0.0, 0.0, 0.0, 0.0, 0.0, 0.0, 0.0, 0.0, 0.0, 0.0, 0.0, 0.0, 0.0, 0.0, 0.0, 0.0, 0.0, 0.0, 0.0, 0.0, 0.0, 0.0, 0.0, 0.0, 0.0, 0.0, 0.0, 0.0, 0.0, 0.0, 0.0, 0.0, 0.0, 0.0, 0.0, 0.0, 0.0, 0.0, 0.0, 0.0, 0.0, 0.0, 0.0, 0.0, 0.0, 0.0, 0.0, 0.0, 0.0, 0.0, 0.0, 0.0, 0.0, 0.0, 0.0, 0.0, 0.0, 0.0, 0.0, 0.0, 0.0, 0.0, 0.0, 0.0, 0.0, 0.0, 0.0, 0.0, 0.0, 0.0, 0.0, 0.0, 0.0, 0.0, 0.0, 0.0, 0.0, 0.0, 0.0, 0.0, 0.0, 0.0, 0.0, 0.0, 0.0, 0.0, 0.0, 0.0, 0.0, 0.0, 0.0, 0.0, 0.0, 0.0, 0.0, 0.0, 0.0, 0.0, 0.0, 0.0, 0.0, 0.0, 0.0, 0.0, 0.0, 0.0, 0.0, 0.0, 0.0, 0.0, 0.0, 0.0, 0.0, 0.0, 0.0, 0.0, 0.0, 0.0, 0.0, 0.0, 0.0, 0.0, 0.0, 0.0, 0.0, 0.0, 0.0, 0.0, 0.0, 0.0, 0.0, 0.0, 0.0, 0.0, 0.0, 0.0, 0.0, 0.0, 0.0, 0.0, 0.0, 0.0, 0.0, 0.0, 0.0, 0.0, 0.0, 0.0, 0.0, 0.0, 0.0, 0.0, 0.0, 0.0, 0.0, 0.0, 0.0, 0.0, 0.0, 0.0, 0.0, 0.0, 0.0, 0.0, 0.0, 0.0, 0.0, 0.0, 0.0, 0.0, 0.0, 0.0, 0.0, 0.0, 0.0, 0.0, 0.0, 0.0, 0.0, 0.0, 0.0, 0.0, 0.0, 0.0, 0.0, 0.0, 0.0, 0.0, 0.0, 0.0, 0.0, 0.0, 0.0, 0.0, 0.0, 0.0, 0.0, 0.0, 0.0, 0.0, 0.0, 0.0, 0.0, 0.0, 0.0, 0.0, 0.0, 0.0, 0.0, 0.0, 0.0, 0.0, 0.0, 0.0, 0.0, 0.0, 0.0, 0.0, 0.0, 0.0, 0.0, 0.0, 0.0, 0.0, 0.0, 0.0, 0.0, 0.0, 0.0, 0.0, 0.0, 0.0, 0.0, 0.0, 0.0, 0.0, 0.0, 0.0, 0.0, 0.0, 0.0, 0.0, 0.0, 0.0, 0.0, 0.0, 0.0, 0.0, 0.0, 0.0, 0.0, 0.0, 0.0, 0.0, 0.0, 0.0, 0.0, 0.0, 0.0, 0.0, 0.0, 0.0, 0.0, 0.0, 0.0, 0.0, 0.0, 0.0, 0.0, 0.0, 0.0, 0.0, 0.0, 0.0, 0.0, 0.0, 0.0, 0.0, 0.0, 0.0, 0.0, 0.0, 0.0, 0.0, 0.0, 0.0, 0.0, 0.0, 0.0, 0.0, 0.0, 0.0, 0.0, 0.0, 0.0, 0.0, 0.0, 0.0, 0.0, 0.0, 0.0, 0.0, 0.0, 0.0, 0.0, 0.0, 0.0, 0.0, 0.0, 0.0, 0.0, 0.0, 0.0, 0.0, 0.0, 0.0, 0.0, 0.0, 0.0, 0.0, 0.0, 0.0, 0.0, 0.0, 0.0, 0.0, 0.0, 0.0, 0.0, 0.0, 0.0, 0.0, 0.0, 0.0, 0.0, 0.0, 0.0, 0.0, 0.0, 0.0, 0.0, 0.0, 0.0, 0.0, 0.0, 0.0, 0.0, 0.0, 0.0, 0.0, 0.0, 0.0, 0.0, 0.0, 0.0, 0.0, 0.0, 0.0, 0.0, 0.0, 0.0, 0.0, 0.0, 0.0, 0.0, 0.0, 0.0, 0.0, 0.0, 0.0, 0.0, 0.0, 0.0, 0.0, 0.0, 0.0, 0.0, 0.0, 0.0, 0.0, 0.0, 0.0, 0.0, 0.0, 0.0, 0.0, 0.0, 0.0, 0.0, 0.0, 0.0, 0.0, 0.0, 0.0, 0.0, 0.0, 0.0, 0.0, 0.0, 0.0, 0.0, 0.0, 0.0, 0.0, 0.0, 0.0, 0.0, 0.0, 0.0, 0.0, 0.0, 0.0, 0.0, 0.0, 0.0, 0.0, 0.0, 0.0, 0.0, 0.0, 0.0, 0.0, 0.0, 0.0, 0.0, 0.0, 0.0, 0.0, 0.0, 0.0, 0.0, 0.0, 0.0, 0.0, 0.0, 0.0, 0.0, 0.0, 0.0, 0.0, 0.0, 0.0, 0.0, 0.0, 0.0, 0.0, 0.0, 0.0, 0.0, 0.0, 0.0, 0.0, 0.0, 0.0, 0.0, 0.0, 0.0, 0.0, 0.0, 0.0, 0.0, 0.0, 0.0, 0.0, 0.0, 0.0, 0.0, 0.0, 0.0, 0.0, 0.0, 0.0, 0.0, 0.0, 0.0, 0.0, 0.0, 0.0, 0.0, 0.0, 0.0, 0.0, 0.0, 0.0, 0.0, 0.0, 0.0, 0.0, 0.0, 0.0, 0.0, 0.0, 0.0, 0.0, 0.0, 0.0, 0.0, 0.0, 0.0, 0.0, 0.0, 0.0, 0.0, 0.0, 0.0, 0.0, 0.0, 0.0, 0.0, 0.0, 0.0, 0.0, 0.0, 0.0, 0.0, 0.0, 0.0, 0.0, 0.0, 0.0, 0.0, 0.0, 0.0, 0.0, 0.0, 0.0, 0.0, 0.0, 0.0, 0.0, 0.0, 0.0, 0.0, 0.0, 0.0, 0.0, 0.0, 0.0, 0.0, 0.0, 0.0, 0.0, 0.0, 0.0, 0.0, 0.0, 0.0, 0.0, 0.0, 0.0, 0.0, 0.0, 0.0, 0.0, 0.0, 0.0, 0.0, 0.0, 0.0, 0.0, 0.0, 0.0, 0.0, 0.0, 0.0, 0.0, 0.0, 0.0, 0.0, 0.0, 0.0, 0.0, 0.0, 0.0, 0.0, 0.0, 0.0, 0.0, 0.0, 0.0, 0.0, 0.0, 0.0, 0.0, 0.0, 0.0, 0.0, 0.0, 0.0, 0.0, 0.0, 0.0, 0.0, 0.0, 0.0, 0.0, 0.0, 0.0, 0.0, 0.0, 0.0, 0.0, 0.0, 0.0, 0.0, 0.0, 0.0, 0.0, 0.0, 0.0, 0.0, 0.0, 0.0, 0.0, 0.0, 0.0, 0.0, 0.0, 0.0, 0.0, 0.0, 0.0, 0.0, 0.0, 0.0, 0.0, 0.0, 0.0, 0.0, 0.0, 0.0, 0.0, 0.0, 0.0, 0.0, 0.0, 0.0, 0.0, 0.0, 0.0, 0.0, 0.0, 0.0, 0.0, 0.0, 0.0, 0.0, 0.0, 0.0, 0.0, 0.0, 0.0, 0.0, 0.0, 0.0, 0.0, 0.0, 0.0, 0.0, 0.0, 0.0, 0.0, 0.0, 0.0, 0.0, 0.0, 0.0, 0.0, 0.0, 0.0, 0.0, 0.0, 0.0, 0.0, 0.0, 0.0, 0.0, 0.0, 0.0, 0.0, 0.0, 0.0, 0.0, 0.0, 0.0, 0.0, 0.0, 0.0, 0.0, 0.0, 0.0, 0.0, 0.0, 0.0, 0.0, 0.0, 0.0, 0.0, 0.0, 0.0, 0.0, 0.0, 0.0, 0.0, 0.0, 0.0, 0.0, 0.0, 0.0, 0.0, 0.0, 0.0, 0.0, 0.0, 0.0, 0.0, 0.0, 0.0, 0.0, 0.0, 0.0, 0.0, 0.0, 0.0, 0.0, 0.0, 0.0, 0.0, 0.0, 0.0, 0.0, 0.0, 0.0, 0.0, 0.0, 0.0, 0.0, 0.0, 0.0, 0.0, 0.0, 0.0, 0.0, 0.0, 0.0, 0.0, 0.0, 0.0, 0.0, 0.0, 0.0, 0.0, 0.0, 0.0, 0.0, 0.0, 0.0, 0.0, 0.0, 0.0, 0.0, 0.0, 0.0, 0.0, 0.0, 0.0, 0.0, 0.0, 0.0, 0.0, 0.0, 0.0, 0.0, 0.0, 0.0, 0.0, 0.0, 0.0, 0.0, 0.0, 0.0, 0.0, 0.0, 0.0, 0.0, 0.0, 0.0, 0.0, 0.0, 0.0, 0.0, 0.0, 0.0, 0.0, 0.0, 0.0, 0.0, 0.0, 0.0, 0.0, 0.0, 0.0, 0.0, 0.0, 0.0, 0.0, 0.0, 0.0, 0.0, 0.0, 0.0, 0.0, 0.0, 0.0, 0.0, 0.0, 0.0, 0.0, 0.0, 0.0, 0.0, 0.0, 0.0, 0.0, 0.0, 0.0, 0.0, 0.0, 0.0, 0.0, 0.0, 0.0, 0.0, 0.0, 0.0, 0.0, 0.0, 0.0, 0.0, 0.0, 0.0, 0.0, 0.0, 0.0, 0.0, 0.0, 0.0, 0.0, 0.0, 0.0, 0.0, 0.0, 0.0, 0.0, 0.0, 0.0, 0.0, 0.0, 0.0, 0.0, 0.0, 0.0, 0.0, 0.0, 0.0, 0.0, 0.0, 0.0, 0.0, 0.0, 0.0, 0.0, 0.0, 0.0, 0.0, 0.0, 0.0, 0.0, 0.0, 0.0, 0.0, 0.0, 0.0, 0.0, 0.0, 0.0, 0.0, 0.0, 0.0, 0.0, 0.0, 0.0, 0.0, 0.0, 0.0, 0.0, 0.0, 0.0, 0.0, 0.0, 0.0, 0.0, 0.0, 0.0, 0.0, 0.0, 0.0, 0.0, 0.0, 0.0, 0.0, 0.0, 0.0, 0.0, 0.0, 0.0, 0.0, 0.0, 0.0, 0.0, 0.0, 0.0, 0.0, 0.0, 0.0, 0.0, 0.0, 0.0, 0.0, 0.0, 0.0, 0.0, 0.0, 0.0, 0.0, 0.0, 0.0, 0.0, 0.0, 0.0, 0.0, 0.0, 0.0, 0.0, 0.0, 0.0, 0.0, 0.0, 0.0, 0.0, 0.0, 0.0, 0.0, 0.0, 0.0, 0.0, 0.0, 0.0, 0.0, 0.0, 0.0, 0.0, 0.0, 0.0, 0.0, 0.0, 0.0, 0.0, 0.0, 0.0, 0.0, 0.0, 0.0, 0.0, 0.0, 0.0, 0.0, 0.0, 0.0, 0.0, 0.0, 0.0, 0.0, 0.0, 0.0, 0.0, 0.0, 0.0, 0.0, 0.0, 0.0, 0.0, 0.0, 0.0, 0.0, 0.0, 0.0, 0.0, 0.0, 0.0, 0.0, 0.0, 0.0, 0.0, 0.0, 0.0, 0.0, 0.0, 0.0, 0.0, 0.0, 0.0, 0.0, 0.0, 0.0, 0.0, 0.0, 0.0, 0.0, 0.0, 0.0, 0.0, 0.0, 0.0, 0.0, 0.0, 0.0, 0.0, 0.0, 0.0, 0.0, 0.0, 0.0, 0.0, 0.0, 0.0, 0.0, 0.0, 0.0, 0.0, 0.0, 0.0, 0.0, 0.0, 0.0, 0.0, 0.0, 0.0, 0.0, 0.0, 0.0, 0.0, 0.0, 0.0, 0.0, 0.0, 0.0, 0.0, 0.0, 0.0, 0.0, 0.0, 0.0, 0.0, 0.0, 0.0, 0.0, 0.0, 0.0, 0.0, 0.0, 0.0, 0.0, 0.0, 0.0, 0.0, 0.0, 0.0, 0.0, 0.0, 0.0, 0.0, 0.0, 0.0, 0.0, 0.0, 0.0, 0.0, 0.0, 0.0, 0.0, 0.0, 0.0, 0.0, 0.0, 0.0, 0.0, 0.0, 0.0, 0.0, 0.0, 0.0, 0.0, 0.0, 0.0, 0.0, 0.0, 0.0, 0.0, 0.0, 0.0, 0.0, 0.0, 0.0, 0.0, 0.0, 0.0, 0.0, 0.0, 0.0, 0.0, 0.0, 0.0, 0.0, 0.0, 0.0, 0.0, 0.0, 0.0, 0.0, 0.0, 0.0, 0.0, 0.0, 0.0, 0.0, 0.0, 0.0, 0.0, 0.0, 0.0, 0.0, 0.0, 0.0, 0.0, 0.0, 0.0, 0.0, 0.0, 0.0, 0.0, 0.0, 0.0, 0.0, 0.0, 0.0, 0.0, 0.0, 0.0, 0.0, 0.0, 0.0, 0.0, 0.0, 0.0, 0.0, 0.0, 0.0, 0.0, 0.0, 0.0, 0.0, 0.0, 0.0, 0.0, 0.0, 0.0, 0.0, 0.0, 0.0, 0.0, 0.0, 0.0, 0.0, 0.0, 0.0, 0.0, 0.0, 0.0, 0.0, 0.0, 0.0, 0.0, 0.0, 0.0, 0.0, 0.0, 0.0, 0.0, 0.0, 0.0, 0.0, 0.0, 0.0, 0.0, 0.0, 0.0, 0.0, 0.0, 0.0, 0.0, 0.0, 0.0, 0.0, 0.0, 0.0, 0.0, 0.0, 0.0, 0.0, 0.0, 0.0, 0.0, 0.0, 0.0, 0.0, 0.0, 0.0, 0.0, 0.0, 0.0, 0.0, 0.0, 0.0, 0.0, 0.0, 0.0, 0.0, 0.0, 0.0, 0.0, 0.0, 0.0, 0.0, 0.0, 0.0, 0.0, 0.0, 0.0, 0.0, 0.0, 0.0, 0.0, 0.0, 0.0, 0.0, 0.0, 0.0, 0.0, 0.0, 0.0, 0.0, 0.0, 0.0, 0.0, 0.0, 0.0, 0.0, 0.0, 0.0, 0.0, 0.0, 0.0, 0.0, 0.0, 0.0, 0.0, 0.0, 0.0, 0.0, 0.0, 0.0, 0.0, 0.0, 0.0, 0.0, 0.0, 0.0, 0.0, 0.0, 0.0, 0.0, 0.0, 0.0, 0.0, 0.0, 0.0, 0.0, 0.0, 0.0, 0.0, 0.0, 0.0, 0.0, 0.0, 0.0, 0.0, 0.0, 0.0, 0.0, 0.0, 0.0, 0.0, 0.0, 0.0, 0.0, 0.0, 0.0, 0.0, 0.0, 0.0, 0.0, 0.0, 0.0, 0.0, 0.0, 0.0, 0.0, 0.0, 0.0, 0.0, 0.0, 0.0, 0.0, 0.0, 0.0, 0.0, 0.0, 0.0, 0.0, 0.0, 0.0, 0.0, 0.0, 0.0, 0.0, 0.0, 0.0, 0.0, 0.0, 0.0, 0.0, 0.0, 0.0, 0.0, 0.0, 0.0, 0.0, 0.0, 0.0, 0.0, 0.0, 0.0, 0.0, 0.0, 0.0, 0.0, 0.0, 0.0, 0.0, 0.0, 0.0, 0.0, 0.0, 0.0, 0.0, 0.0, 0.0, 0.0, 0.0, 0.0, 0.0, 0.0, 0.0, 0.0, 0.0, 0.0, 0.0, 0.0, 0.0, 0.0, 0.0, 0.0, 0.0, 0.0, 0.0, 0.0, 0.0, 0.0, 0.0, 0.0, 0.0, 0.0, 0.0, 0.0, 0.0, 0.0, 0.0, 0.0, 0.0, 0.0, 0.0, 0.0, 0.0, 0.0, 0.0, 0.0, 0.0, 0.0, 0.0, 0.0, 0.0, 0.0, 0.0, 0.0, 0.0, 0.0, 0.0, 0.0, 0.0, 0.0, 0.0, 0.0, 0.0, 0.0, 0.0, 0.0, 0.0, 0.0, 0.0, 0.0, 0.0, 0.0, 0.0, 0.0, 0.0, 0.0, 0.0, 0.0, 0.0, 0.0, 0.0, 0.0, 0.0, 0.0, 0.0, 0.0, 0.0, 0.0, 0.0, 0.0, 0.0, 0.0, 0.0, 0.0, 0.0, 0.0, 0.0, 0.0, 0.0, 0.0, 0.0, 0.0, 0.0, 0.0, 0.0, 0.0, 0.0, 0.0, 0.0, 0.0, 0.0, 0.0, 0.0, 0.0, 0.0, 0.0, 0.0, 0.0, 0.0, 0.0, 0.0, 0.0, 0.0, 0.0, 0.0, 0.0, 0.0, 0.0, 0.0, 0.0, 0.0, 0.0, 0.0, 0.0, 0.0, 0.0, 0.0, 0.0, 0.0, 0.0, 0.0, 0.0, 0.0, 0.0, 0.0, 0.0, 0.0, 0.0, 0.0, 0.0, 0.0, 0.0, 0.0, 0.0, 0.0, 0.0, 0.0, 0.0, 0.0, 0.0, 0.0, 0.0, 0.0, 0.0, 0.0, 0.0, 0.0, 0.0, 0.0, 0.0, 0.0, 0.0, 0.0, 0.0, 0.0, 0.0, 0.0, 0.0, 0.0, 0.0, 0.0, 0.0, 0.0, 0.0, 0.0, 0.0, 0.0, 0.0, 0.0, 0.0, 0.0, 0.0, 0.0, 0.0, 0.0, 0.0, 0.0, 0.0, 0.0, 0.0, 0.0, 0.0, 0.0, 0.0, 0.0, 0.0, 0.0, 0.0, 0.0, 0.0, 0.0, 0.0, 0.0, 0.0, 0.0, 0.0, 0.0, 0.0, 0.0, 0.0, 0.0, 0.0, 0.0, 0.0, 0.0, 0.0, 0.0, 0.0, 0.0, 0.0, 0.0, 0.0, 0.0, 0.0, 0.0, 0.0, 0.0, 0.0, 0.0, 0.0, 0.0, 0.0, 0.0, 0.0, 0.0, 0.0, 0.0, 0.0, 0.0, 0.0, 0.0, 0.0, 0.0, 0.0, 0.0, 0.0, 0.0, 0.0, 0.0, 0.0, 0.0, 0.0, 0.0, 0.0, 0.0, 0.0, 0.0, 0.0, 0.0, 0.0, 0.0, 0.0, 0.0, 0.0, 0.0, 0.0, 0.0, 0.0, 0.0, 0.0, 0.0, 0.0, 0.0, 0.0, 0.0, 0.0, 0.0, 0.0, 0.0, 0.0, 0.0, 0.0, 0.0, 0.0, 0.0, 0.0, 0.0, 0.0, 0.0, 0.0, 0.0, 0.0, 0.0, 0.0, 0.0, 0.0, 0.0, 0.0, 0.0, 0.0, 0.0, 0.0, 0.0, 0.0, 0.0, 0.0, 0.0, 0.0, 0.0, 0.0, 0.0, 0.0, 0.0, 0.0, 0.0, 0.0, 0.0, 0.0, 0.0, 0.0, 0.0, 0.0, 0.0, 0.0, 0.0, 0.0, 0.0, 0.0, 0.0, 0.0, 0.0, 0.0, 0.0, 0.0, 0.0, 0.0, 0.0, 0.0, 0.0, 0.0, 0.0, 0.0, 0.0, 0.0, 0.0, 0.0, 0.0, 0.0, 0.0, 0.0, 0.0, 0.0, 0.0, 0.0, 0.0, 0.0, 0.0, 0.0, 0.0, 0.0, 0.0, 0.0, 0.0, 0.0, 0.0, 0.0, 0.0, 0.0, 0.0, 0.0, 0.0, 0.0, 0.0, 0.0, 0.0, 0.0, 0.0, 0.0, 0.0, 0.0, 0.0, 0.0, 0.0, 0.0, 0.0, 0.0, 0.0, 0.0, 0.0, 0.0, 0.0, 0.0, 0.0, 0.0, 0.0, 0.0, 0.0, 0.0, 0.0, 0.0, 0.0, 0.0, 0.0, 0.0, 0.0, 0.0, 0.0, 0.0, 0.0, 0.0, 0.0, 0.0, 0.0, 0.0, 0.0, 0.0, 0.0, 0.0, 0.0, 0.0, 0.0, 0.0, 0.0, 0.0, 0.0, 0.0, 0.0, 0.0, 0.0, 0.0, 0.0, 0.0, 0.0, 0.0, 0.0, 0.0, 0.0, 0.0, 0.0, 0.0, 0.0, 0.0, 0.0, 0.0, 0.0, 0.0, 0.0, 0.0, 0.0, 0.0, 0.0, 0.0, 0.0, 0.0, 0.0, 0.0, 0.0, 0.0, 0.0, 0.0, 0.0, 0.0, 0.0, 0.0, 0.0, 0.0, 0.0, 0.0, 0.0, 0.0])
me_005.materials.append(mat_x)
me_005.materials.append(mat_material)
me_005.materials.append(mat_001)
me_005.update()
arm_x = bpy.data.armatures.new('アーマチュア')  # bones are not reproduced

# ---- objects
ob_005 = bpy.data.objects.new('立方体.005', me_005)
ob_x = bpy.data.objects.new('アーマチュア', arm_x)
ob_hitpoint = bpy.data.objects.new('HitPoint', None)

# ---- transforms, parenting, visibility, modifiers, constraints
ob_005.parent = ob_x
ob_005.matrix_parent_inverse = Matrix(((8.541e-08, 1.131, 0.0, -0.0), (-1.131, 8.541e-08, -0.0, 0.0), (0.0, -0.0, 1.131, -0.0), (-0.0, 0.0, -0.0, 1.0)))
ob_005.location = (0.0, 0.0, 0.0)
ob_005.rotation_euler = (0.0, 0.0, 4.712)
ob_005.scale = (0.7093, 0.7093, 0.7093)
_vg = ob_005.vertex_groups.new(name='OriginBone')
for _i, _w in zip([148, 149, 150, 151, 153, 154, 155, 156, 157, 162, 163, 164, 165, 166, 171], [0.6515, 0.4054, 0.6463, 0.4181, 0.03471, 0.06046, 0.1104, 0.6686, 0.3935, 0.6764, 0.1159, 0.06404, 0.03749, 0.002013, 0.3759]): _vg.add([_i], _w, 'REPLACE')
_vg = ob_005.vertex_groups.new(name='SholderBone')
for _i, _w in zip([148, 149, 150, 151, 153, 154, 155, 157, 158, 159, 160, 162, 163, 164, 165, 168, 169, 170, 171], [0.04161, 0.1756, 0.02844, 0.1784, 0.0004666, 0.01882, 0.01861, 0.1946, 0.4494, 0.4388, 0.01548, 0.01708, 0.02193, 0.01848, 0.006579, 0.0162, 0.4428, 0.4527, 0.1901]): _vg.add([_i], _w, 'REPLACE')
_vg = ob_005.vertex_groups.new(name='neckBone')
for _i, _w in zip([124, 125, 128, 129, 132, 133, 136, 137, 142, 143, 146, 147, 148, 149, 150, 151, 152, 153, 154, 155, 156, 157, 158, 159, 160, 161, 162, 163, 164, 165, 166, 167, 168, 169, 170, 171], [0.1202, 0.1157, 0.1222, 0.1335, 0.08587, 0.02558, 0.069, 0.01452, 0.01589, 0.06812, 0.02232, 0.07469, 0.08844, 0.2176, 0.08027, 0.2158, 0.2146, 0.3652, 0.3623, 0.1513, 0.06594, 0.2311, 0.4699, 0.4774, 0.3898, 0.2194, 0.07639, 0.1734, 0.3605, 0.3946, 0.2403, 0.2197, 0.3872, 0.4794, 0.472, 0.2325]): _vg.add([_i], _w, 'REPLACE')
_vg = ob_005.vertex_groups.new(name='NeckBoneTwo')
for _i, _w in zip([124, 125, 126, 127, 128, 129, 130, 131, 132, 133, 134, 135, 136, 137, 138, 139, 140, 141, 142, 143, 144, 145, 146, 147, 152, 153, 154, 155, 159, 160, 161, 163, 164, 165, 166, 167, 168, 169], [0.3339, 0.2611, 0.1185, 0.1093, 0.6942, 0.2543, 0.129, 0.1134, 0.3131, 0.1669, 0.1124, 0.112, 0.4012, 0.1831, 0.1163, 0.1183, 0.1322, 0.1362, 0.259, 0.6107, 0.1078, 0.106, 0.1695, 0.3319, 0.3081, 0.1707, 0.1039, 0.02521, 0.02317, 0.4478, 0.4465, 0.04518, 0.1121, 0.1598, 0.2819, 0.6472, 0.5208, 0.02973]): _vg.add([_i], _w, 'REPLACE')
_vg = ob_005.vertex_groups.new(name='HeadBone')
for _i, _w in zip([124, 125, 126, 127, 128, 129, 130, 131, 132, 133, 134, 135, 136, 137, 138, 139, 140, 141, 142, 143, 144, 145, 146, 147, 152, 153, 154, 155, 160, 161, 163, 164, 165, 166, 167, 168, 300, 301, 302, 303, 304, 305, 306, 307, 308, 309, 310, 311, 312, 313, 314, 315, 316, 317, 318, 319, 320, 321, 322, 323, 324, 325, 326, 327, 328, 329, 330, 331, 332, 333, 334, 335, 336, 337, 338, 339, 340, 341, 342, 343, 344, 345, 346, 347, 348, 349, 350, 351, 352, 353, 354, 355, 356, 357, 358, 359, 360, 361, 362, 363, 364, 365, 366, 367, 368, 369, 370, 371, 372, 373, 374, 375, 376, 377, 378, 379, 380, 381, 382, 383, 384, 385, 386, 387, 388, 389, 390, 391, 392, 393, 394, 395, 396, 397, 398, 399, 400, 401, 402, 403, 404, 405, 406, 407, 408, 409, 410, 411, 412, 413, 414, 415, 416, 417, 418, 419, 420, 421, 422, 423, 424, 425, 426, 427, 428, 429, 430, 431, 432, 433, 434, 435, 436, 437, 438, 439, 440, 441, 442, 443, 444, 445, 446, 447, 448, 449, 450, 451], [0.5271, 0.5325, 0.853, 0.8565, 0.1647, 0.5176, 0.8433, 0.8518, 0.5398, 0.7714, 0.8513, 0.8522, 0.519, 0.7761, 0.856, 0.8537, 0.8412, 0.8379, 0.6995, 0.3107, 0.8575, 0.8591, 0.7698, 0.535, 0.302, 0.1567, 0.09376, 0.01725, 0.1165, 0.3044, 0.04034, 0.1078, 0.1547, 0.3038, 0.1034, 0.04362, 1.0, 1.0, 1.0, 1.0, 1.0, 1.0, 1.0, 1.0, 1.0, 1.0, 1.0, 1.0, 1.0, 1.0, 1.0, 1.0, 1.0, 1.0, 1.0, 1.0, 1.0, 1.0, 1.0, 1.0, 1.0, 1.0, 1.0, 1.0, 1.0, 1.0, 1.0, 1.0, 1.0, 1.0, 1.0, 1.0, 1.0, 1.0, 1.0, 1.0, 1.0, 1.0, 1.0, 1.0, 1.0, 1.0, 1.0, 1.0, 1.0, 1.0, 1.0, 1.0, 1.0, 1.0, 1.0, 1.0, 1.0, 1.0, 1.0, 1.0, 1.0, 1.0, 1.0, 1.0, 1.0, 1.0, 1.0, 1.0, 1.0, 1.0, 1.0, 1.0, 1.0, 1.0, 1.0, 1.0, 1.0, 1.0, 1.0, 1.0, 1.0, 1.0, 1.0, 1.0, 1.0, 1.0, 1.0, 1.0, 1.0, 1.0, 1.0, 1.0, 1.0, 1.0, 1.0, 1.0, 1.0, 1.0, 1.0, 1.0, 1.0, 1.0, 1.0, 1.0, 1.0, 1.0, 1.0, 1.0, 1.0, 1.0, 1.0, 1.0, 1.0, 1.0, 1.0, 1.0, 1.0, 1.0, 1.0, 1.0, 1.0, 1.0, 1.0, 1.0, 1.0, 1.0, 1.0, 1.0, 1.0, 1.0, 1.0, 1.0, 1.0, 1.0, 1.0, 1.0, 1.0, 1.0, 1.0, 1.0, 1.0, 1.0, 1.0, 1.0, 1.0, 1.0, 1.0, 1.0, 1.0, 1.0, 1.0, 1.0]): _vg.add([_i], _w, 'REPLACE')
_vg = ob_005.vertex_groups.new(name='LegBone_R')
for _i, _w in zip([176, 177, 180, 181, 184, 185, 186, 187, 188, 189, 190, 191, 192, 193, 194, 196, 197, 198, 199, 200, 201, 203, 204, 205, 206, 207], [0.9999, 0.9999, 0.9999, 0.9999, 0.02151, 0.8984, 0.9865, 0.9979, 0.9997, 0.9999, 0.9998, 0.999, 0.9928, 0.9502, 0.5644, 0.9999, 0.9996, 0.9973, 0.981, 0.8854, 0.05374, 0.5591, 0.9513, 0.9924, 0.9988, 0.9997]): _vg.add([_i], _w, 'REPLACE')
_vg = ob_005.vertex_groups.new(name='LegNegBone_R')
for _i, _w in zip([178, 179, 184, 185, 193, 194, 195, 200, 201, 202, 203, 204], [0.1201, 0.02212, 0.8048, 0.07919, 0.0478, 0.4332, 0.09134, 0.05693, 0.05202, 0.009849, 0.4399, 0.04299]): _vg.add([_i], _w, 'REPLACE')
_vg = ob_005.vertex_groups.new(name='FootBone_R')
for _i, _w in zip([178, 179, 182, 183, 184, 195, 200, 201, 202], [0.8732, 0.9579, 0.9677, 0.9771, 0.1594, 0.8839, 0.05765, 0.8942, 0.9484]): _vg.add([_i], _w, 'REPLACE')
_vg = ob_005.vertex_groups.new(name='LegBoneTwo_R')
for _i, _w in zip([240, 241, 244, 245, 248, 249, 250, 251, 252, 253, 254, 255, 256, 257, 258, 259, 260, 261, 262, 263, 264, 265, 267, 268, 269, 270, 271], [0.9999, 0.9999, 0.9999, 0.9999, 0.03086, 0.8877, 0.9832, 0.9973, 0.9996, 0.9999, 0.9997, 0.9989, 0.9921, 0.9479, 0.5667, 0.002045, 0.9999, 0.9997, 0.9979, 0.9845, 0.8981, 0.04665, 0.5574, 0.9538, 0.9931, 0.999, 0.9998]): _vg.add([_i], _w, 'REPLACE')
_vg = ob_005.vertex_groups.new(name='LegNeckBoneTwo_R')
for _i, _w in zip([242, 243, 248, 249, 257, 258, 259, 264, 265, 266, 267, 268], [0.1291, 0.02717, 0.7766, 0.08662, 0.0511, 0.4304, 0.0924, 0.05023, 0.03727, 0.004898, 0.4423, 0.03892]): _vg.add([_i], _w, 'REPLACE')
_vg = ob_005.vertex_groups.new(name='FootBoneTwo_R')
for _i, _w in zip([242, 243, 246, 247, 248, 249, 259, 264, 265, 266], [0.8628, 0.9548, 0.9715, 0.9793, 0.183, 0.001387, 0.8816, 0.05164, 0.908, 0.9526]): _vg.add([_i], _w, 'REPLACE')
_vg = ob_005.vertex_groups.new(name='LegBoneThree_R')
for _i, _w in zip([208, 209, 212, 213, 217, 218, 219, 220, 221, 222, 223, 224, 225, 226, 228, 229, 230, 231, 232, 235, 236, 237, 238, 239], [0.9998, 0.9998, 0.9996, 0.9995, 0.9113, 0.9872, 0.9977, 0.9996, 0.9998, 0.9997, 0.999, 0.9933, 0.9523, 0.551, 0.9991, 0.9964, 0.9785, 0.8577, 0.2535, 0.4973, 0.9074, 0.9822, 0.9966, 0.9991]): _vg.add([_i], _w, 'REPLACE')
_vg = ob_005.vertex_groups.new(name='LegNeckBoneThree_R')
for _i, _w in zip([210, 211, 214, 215, 216, 217, 225, 226, 227, 231, 232, 233, 234, 235, 236], [0.08911, 0.01227, 0.03629, 0.004352, 0.8851, 0.07543, 0.04419, 0.4475, 0.09209, 0.1282, 0.6705, 0.1394, 0.05263, 0.4987, 0.08864]): _vg.add([_i], _w, 'REPLACE')
_vg = ob_005.vertex_groups.new(name='FootBoneThree_R')
for _i, _w in zip([210, 211, 214, 215, 216, 227, 232, 233, 234], [0.9084, 0.9647, 0.9527, 0.9671, 0.09491, 0.8874, 0.07599, 0.8448, 0.9311]): _vg.add([_i], _w, 'REPLACE')
_vg = ob_005.vertex_groups.new(name='LegBone_L')
for _i, _w in zip([32, 33, 36, 37, 40, 41, 42, 43, 44, 45, 46, 47, 48, 49, 50, 51, 52, 53, 54, 55, 56, 57, 59, 60, 61, 62, 63], [1.0, 1.0, 1.0, 1.0, 0.06272, 0.9452, 0.9895, 0.9986, 0.9998, 0.9999, 1.0, 0.9999, 0.9996, 0.9981, 0.9915, 0.004472, 0.9999, 0.9998, 0.9984, 0.987, 0.9191, 0.03847, 0.9951, 0.9968, 0.9995, 0.9999, 1.0]): _vg.add([_i], _w, 'REPLACE')
_vg = ob_005.vertex_groups.new(name='LegNegBone_L')
_vg = ob_005.vertex_groups.new(name='FootBone_L')
for _i, _w in zip([34, 35, 38, 39, 40, 41, 51, 56, 57, 58], [0.9848, 0.9931, 0.9908, 0.9951, 0.9373, 0.05481, 0.9728, 0.08093, 0.9558, 0.9811]): _vg.add([_i], _w, 'REPLACE')
_vg = ob_005.vertex_groups.new(name='LegBoneTwo_L')
for _i, _w in zip([64, 65, 68, 69, 72, 73, 74, 75, 76, 77, 78, 79, 80, 81, 82, 83, 84, 85, 86, 87, 88, 89, 91, 92, 93, 94, 95], [1.0, 1.0, 1.0, 1.0, 0.06494, 0.9449, 0.99, 0.9988, 0.9999, 1.0, 1.0, 0.9999, 0.9997, 0.9982, 0.9914, 0.007116, 0.9999, 0.9997, 0.9982, 0.9864, 0.9203, 0.03495, 0.9954, 0.9966, 0.9994, 0.9999, 1.0]): _vg.add([_i], _w, 'REPLACE')
_vg = ob_005.vertex_groups.new(name='LegNeckBoneTwo_L')
_vg = ob_005.vertex_groups.new(name='FootBoneTwo_L')
for _i, _w in zip([66, 67, 70, 71, 72, 73, 83, 88, 89, 90], [0.9832, 0.9921, 0.9915, 0.9958, 0.9351, 0.05513, 0.9714, 0.07968, 0.9575, 0.982]): _vg.add([_i], _w, 'REPLACE')
_vg = ob_005.vertex_groups.new(name='LegBoneThree_L')
for _i, _w in zip([0, 1, 4, 5, 8, 9, 10, 11, 12, 13, 14, 15, 16, 17, 18, 19, 20, 21, 22, 23, 24, 25, 27, 28, 29, 30, 31], [0.9999, 0.9998, 0.9999, 0.9999, 0.065, 0.8905, 0.9819, 0.9966, 0.9993, 0.9998, 0.9997, 0.9989, 0.9932, 0.9558, 0.5893, 0.00679, 0.9999, 0.9998, 0.9987, 0.9882, 0.9194, 0.03086, 0.952, 0.991, 0.9986, 0.9998, 0.9999]): _vg.add([_i], _w, 'REPLACE')
_vg = ob_005.vertex_groups.new(name='LegNeckBoneThree_L')
for _i, _w in zip([9, 17, 18, 27], [0.04498, 0.03394, 0.4046, 0.04022]): _vg.add([_i], _w, 'REPLACE')
_vg = ob_005.vertex_groups.new(name='FootBoneThree_L')
for _i, _w in zip([2, 3, 6, 7, 8, 9, 19, 24, 25, 26], [0.9827, 0.9921, 0.9916, 0.9956, 0.9318, 0.06202, 0.97, 0.07195, 0.9595, 0.9827]): _vg.add([_i], _w, 'REPLACE')
_vg = ob_005.vertex_groups.new(name='ArrmBoneR')
for _i, _w in zip([125, 149, 150, 151, 152, 153, 154, 155, 156, 157, 171, 272, 273, 274, 275, 284, 285], [0.009264, 0.008127, 0.08447, 0.04904, 0.05942, 0.1083, 0.1646, 0.3064, 0.09393, 0.04581, 0.00472, 0.0635, 0.2071, 0.4435, 0.2361, 0.0003423, 0.005131]): _vg.add([_i], _w, 'REPLACE')
_vg = ob_005.vertex_groups.new(name='ArrmShorderBoneR')
for _i, _w in zip([272, 273, 275, 285, 290, 299], [0.4173, 0.2593, 0.2176, 0.02419, 0.43, 0.25]): _vg.add([_i], _w, 'REPLACE')
_vg = ob_005.vertex_groups.new(name='ArrmNeckBoneR')
for _i, _w in zip([273, 274, 275, 282, 283, 284, 285, 286, 287, 290, 291, 292, 297, 298, 299], [0.01666, 0.01909, 0.04139, 0.03522, 0.4362, 0.455, 0.4294, 0.4541, 0.03732, 0.05645, 0.2425, 0.04099, 0.0413, 0.244, 0.2319]): _vg.add([_i], _w, 'REPLACE')
_vg = ob_005.vertex_groups.new(name='HandBoneR')
for _i, _w in zip([276, 277, 278, 279, 280, 281, 282, 283, 286, 287, 288, 289, 291, 292, 293, 294, 295, 296, 297, 298], [0.4996, 0.4996, 0.4999, 0.5, 0.4994, 0.4953, 0.4566, 0.05518, 0.02422, 0.4555, 0.496, 0.4997, 0.2547, 0.454, 0.4912, 0.4983, 0.4985, 0.4916, 0.454, 0.2544]): _vg.add([_i], _w, 'REPLACE')
_vg = ob_005.vertex_groups.new(name='ArrmBoneR.001')
for _i, _w in zip([125, 149, 150, 151, 152, 153, 154, 155, 156, 157, 171, 272, 273, 274, 275, 284, 285], [0.009264, 0.008127, 0.08447, 0.04904, 0.05942, 0.1083, 0.1646, 0.3064, 0.09393, 0.04581, 0.00472, 0.0635, 0.2071, 0.4435, 0.2361, 0.0003423, 0.005131]): _vg.add([_i], _w, 'REPLACE')
_vg = ob_005.vertex_groups.new(name='ArrmShorderBoneR.001')
for _i, _w in zip([272, 273, 275, 285, 290, 299], [0.4173, 0.2593, 0.2176, 0.02419, 0.43, 0.25]): _vg.add([_i], _w, 'REPLACE')
_vg = ob_005.vertex_groups.new(name='ArrmNeckBoneR.001')
for _i, _w in zip([273, 274, 275, 282, 283, 284, 285, 286, 287, 290, 291, 292, 297, 298, 299], [0.01666, 0.01909, 0.04139, 0.03522, 0.4362, 0.455, 0.4294, 0.4541, 0.03732, 0.05645, 0.2425, 0.04099, 0.0413, 0.244, 0.2319]): _vg.add([_i], _w, 'REPLACE')
_vg = ob_005.vertex_groups.new(name='HandBoneR.001')
for _i, _w in zip([276, 277, 278, 279, 280, 281, 282, 283, 286, 287, 288, 289, 291, 292, 293, 294, 295, 296, 297, 298], [0.4996, 0.4996, 0.4999, 0.5, 0.4994, 0.4953, 0.4566, 0.05518, 0.02422, 0.4555, 0.496, 0.4997, 0.2547, 0.454, 0.4912, 0.4983, 0.4985, 0.4916, 0.454, 0.2544]): _vg.add([_i], _w, 'REPLACE')
_vg = ob_005.vertex_groups.new(name='ArrmBoneL')
for _i, _w in zip([96, 97, 98, 99, 108, 114, 129, 132, 148, 149, 150, 151, 156, 157, 162, 163, 164, 165, 166, 170, 171], [0.349, 0.03957, 0.3743, 0.0553, 0.05096, 0.06459, 0.06038, 0.02565, 0.1393, 0.1124, 0.02832, 0.06138, 0.004432, 0.05796, 0.1517, 0.5545, 0.3007, 0.2071, 0.1191, 0.003481, 0.1153]): _vg.add([_i], _w, 'REPLACE')
_vg = ob_005.vertex_groups.new(name='ArrmShorderBoneL')
for _i, _w in zip([96, 97, 98, 99, 107, 108, 109, 110, 114, 123], [0.6064, 0.9105, 0.4641, 0.7256, 0.03927, 0.1266, 0.1956, 0.06149, 0.8128, 0.8822]): _vg.add([_i], _w, 'REPLACE')
_vg = ob_005.vertex_groups.new(name='ArrmNeckBoneL')
for _i, _w in zip([96, 97, 98, 99, 106, 107, 108, 109, 110, 111, 112, 114, 115, 116, 121, 122, 123], [0.02728, 0.02957, 0.1535, 0.2063, 0.1217, 0.7046, 0.7842, 0.7451, 0.7482, 0.1621, 0.01872, 0.09998, 0.0902, 0.005143, 0.0279, 0.1103, 0.08727]): _vg.add([_i], _w, 'REPLACE')
_vg = ob_005.vertex_groups.new(name='HandBoneL')
for _i, _w in zip([100, 101, 102, 103, 104, 105, 106, 107, 108, 109, 110, 111, 112, 113, 115, 116, 117, 118, 119, 120, 121, 122], [0.9991, 0.9985, 0.9983, 0.9978, 0.995, 0.9754, 0.8676, 0.2342, 0.02662, 0.0425, 0.1866, 0.8236, 0.9626, 0.9921, 0.8946, 0.9685, 0.9915, 0.9977, 0.9964, 0.987, 0.9555, 0.8712]): _vg.add([_i], _w, 'REPLACE')
_m = ob_005.modifiers.new('アーマチュア', 'ARMATURE')
_m.object = ob_x
ob_x.location = (0.0, 0.0, 0.0)
ob_x.rotation_euler = (0.0, -0.0, 1.571)
ob_x.scale = (0.8839, 0.8839, 0.8839)
ob_x.show_in_front = True
ob_hitpoint.parent = ob_x
ob_hitpoint.matrix_parent_inverse = Matrix(((-0.1969, 0.003517, -1.114, 3.109), (0.02022, 1.131, -1.454e-06, -3.107), (1.114, -0.01991, -0.1969, 0.5975), (0.0, 0.0, 0.0, 1.0)))
ob_hitpoint.location = (0.03467, 2.591, 2.685)
ob_hitpoint.rotation_euler = (0.5592, 1.582, 2.142)
ob_hitpoint.scale = (0.8839, 0.8839, 0.8839)
ob_hitpoint.empty_display_type = 'ARROWS'

# ---- collection membership
col_collection.objects.link(ob_005)
col_collection.objects.link(ob_x)
col_collection.objects.link(ob_hitpoint)

# ---- scene / render settings (as saved in the file)
scene.frame_start = 1; scene.frame_end = 45; scene.frame_set(0)
scene.render.engine = 'BLENDER_EEVEE_NEXT'
scene.cycles.sampling_pattern = 'TABULATED_SOBOL'
scene.view_settings.view_transform = 'Filmic'
bpy.context.view_layer.update()

# ---- added for rendering (the .blend has no active camera and no usable light): camera, sun
cam_auto = bpy.data.cameras.new('AutoCamera')
cam_auto.lens = 50.0
cam_auto.sensor_width = 36.0
cam_auto.clip_end = 1000.0
ob_auto_camera = bpy.data.objects.new('AutoCamera', cam_auto)
scene.collection.objects.link(ob_auto_camera)
ob_auto_camera.location = (5.5593, -5.76979, 6.17988)
ob_auto_camera.rotation_euler = (1.09748, -7.21219e-08, 0.694738)
scene.camera = ob_auto_camera
light_auto_sun = bpy.data.lights.new('AutoSun', 'SUN')
light_auto_sun.energy = 3.0
light_auto_sun.angle = 0.0523599
ob_auto_sun = bpy.data.objects.new('AutoSun', light_auto_sun)
scene.collection.objects.link(ob_auto_sun)
ob_auto_sun.rotation_euler = (0.872665, 0.174533, 0.523599)
bpy.context.view_layer.update()
